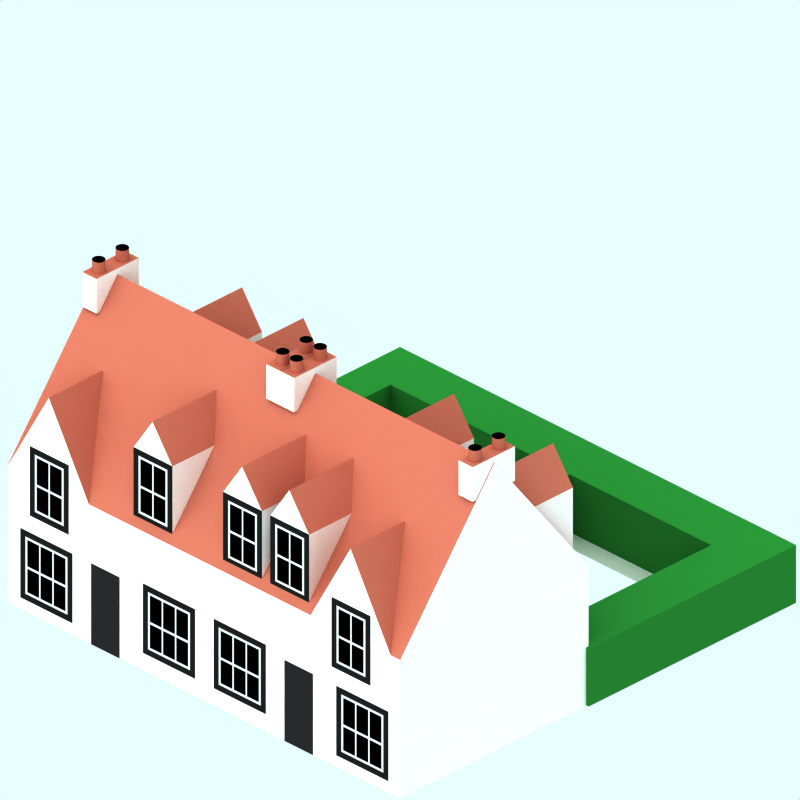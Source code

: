 # Source: 1700-row-house-2f-snow.blend  (saved by Blender 2.48.1; exported with 4.5.12 LTS)
import bpy
from mathutils import Matrix  # noqa: F401  (used for matrix-valued properties, if any)

bpy.ops.wm.read_factory_settings(use_empty=True)
scene = bpy.context.scene
scene.name = 'Scene'

# ---- collections
col_collection_1 = bpy.data.collections.new('Collection 1'); scene.collection.children.link(col_collection_1)
col_collection_2 = bpy.data.collections.new('Collection 2'); scene.collection.children.link(col_collection_2)
col_collection_2.hide_render = True
col_collection_2.hide_viewport = True
col_collection_3 = bpy.data.collections.new('Collection 3'); scene.collection.children.link(col_collection_3)
col_collection_4 = bpy.data.collections.new('Collection 4'); scene.collection.children.link(col_collection_4)
col_collection_4.hide_render = True
col_collection_4.hide_viewport = True

# ---- materials (node trees are filled in below, after node groups)
mat_brick = bpy.data.materials.new('Brick')
mat_brick.alpha_threshold = 0.0
mat_brick.preview_render_type = 'CUBE'
mat_brick.diffuse_color = (0.6122, 0.3304, 0.2679, 1.0)
mat_brick.specular_color = (0.0, 0.0, 0.0)
mat_brick.roughness = 0.5
mat_brick.line_color = (0.0, 0.0, 0.0, 1.0)
mat_interior = bpy.data.materials.new('Interior')
mat_interior.alpha_threshold = 0.0
mat_interior.preview_render_type = 'CUBE'
mat_interior.diffuse_color = (0.0001, 9.999e-05, 9.999e-05, 1.0)
mat_interior.specular_color = (1.0, 0.9999, 0.9999)
mat_interior.roughness = 0.5
mat_interior.line_color = (0.0, 0.0, 0.0, 1.0)
mat_maincolour1 = bpy.data.materials.new('MainColour1')
mat_maincolour1.alpha_threshold = 0.0
mat_maincolour1.preview_render_type = 'CUBE'
mat_maincolour1.diffuse_color = (0.85, 0.8499, 0.8499, 1.0)
mat_maincolour1.specular_color = (1.0, 0.9999, 0.9999)
mat_maincolour1.roughness = 0.5
mat_maincolour1.line_color = (0.0, 0.0, 0.0, 1.0)
mat_brick_002 = bpy.data.materials.new('Brick.002')
mat_brick_002.alpha_threshold = 0.0
mat_brick_002.preview_render_type = 'CUBE'
mat_brick_002.diffuse_color = (0.6122, 0.3304, 0.2679, 1.0)
mat_brick_002.specular_color = (0.0, 0.0, 0.0)
mat_brick_002.roughness = 0.5
mat_brick_002.line_color = (0.0, 0.0, 0.0, 1.0)
mat_hedge = bpy.data.materials.new('Hedge')
mat_hedge.alpha_threshold = 0.0
mat_hedge.preview_render_type = 'CUBE'
mat_hedge.diffuse_color = (0.1219, 0.4, 0.1497, 1.0)
mat_hedge.specular_color = (1.0, 0.9999, 0.9999)
mat_hedge.roughness = 0.5
mat_hedge.line_color = (0.0, 0.0, 0.0, 1.0)
mat_shop3 = bpy.data.materials.new('Shop3')
mat_shop3.alpha_threshold = 0.0
mat_shop3.preview_render_type = 'CUBE'
mat_shop3.diffuse_color = (0.1145, 0.1145, 0.1145, 1.0)
mat_shop3.specular_color = (1.0, 0.9999, 0.9999)
mat_shop3.roughness = 0.5
mat_shop3.line_color = (0.0, 0.0, 0.0, 1.0)
mat_windowsurround = bpy.data.materials.new('WindowSurround')
mat_windowsurround.alpha_threshold = 0.0
mat_windowsurround.preview_render_type = 'CUBE'
mat_windowsurround.diffuse_color = (0.08502, 0.08501, 0.08501, 1.0)
mat_windowsurround.specular_color = (1.0, 0.9999, 0.9999)
mat_windowsurround.roughness = 0.5
mat_windowsurround.line_color = (0.0, 0.0, 0.0, 1.0)
mat_windowframe = bpy.data.materials.new('WindowFrame')
mat_windowframe.alpha_threshold = 0.0
mat_windowframe.preview_render_type = 'CUBE'
mat_windowframe.diffuse_color = (0.6999, 0.7, 0.7, 1.0)
mat_windowframe.specular_color = (1.0, 0.9999, 0.9999)
mat_windowframe.roughness = 0.5
mat_windowframe.line_color = (0.0, 0.0, 0.0, 1.0)
mat_roofside = bpy.data.materials.new('RoofSide')
mat_roofside.alpha_threshold = 0.0
mat_roofside.preview_render_type = 'CUBE'
mat_roofside.diffuse_color = (0.6122, 0.3304, 0.2679, 1.0)
mat_roofside.specular_color = (0.0, 0.0, 0.0)
mat_roofside.roughness = 0.5
mat_roofside.line_color = (0.0, 0.0, 0.0, 1.0)
mat_roof = bpy.data.materials.new('Roof')
mat_roof.alpha_threshold = 0.0
mat_roof.preview_render_type = 'CUBE'
mat_roof.diffuse_color = (0.6122, 0.3304, 0.2679, 1.0)
mat_roof.specular_color = (0.0, 0.0, 0.0)
mat_roof.roughness = 0.5
mat_roof.line_color = (0.0, 0.0, 0.0, 1.0)
mat_pavement = bpy.data.materials.new('Pavement')
mat_pavement.alpha_threshold = 0.0
mat_pavement.preview_render_type = 'CUBE'
mat_pavement.diffuse_color = (0.8111, 0.8031, 0.8031, 1.0)
mat_pavement.specular_color = (1.0, 0.9999, 0.9999)
mat_pavement.roughness = 0.5
mat_pavement.line_color = (0.0, 0.0, 0.0, 1.0)
mat_transparent = bpy.data.materials.new('Transparent')
mat_transparent.alpha_threshold = 0.0
mat_transparent.preview_render_type = 'FLAT'
mat_transparent.roughness = 0.5

# ---- material node trees

# ---- world
world_world = bpy.data.worlds.new('World'); scene.world = world_world
world_world.color = (0.9059, 1.0, 1.0)
world_world.use_sun_shadow = False
world_world.sun_shadow_jitter_overblur = 0.0
world_world.cycles.sampling_method = 'MANUAL'
world_world.cycles.sample_map_resolution = 256

# ---- cameras
cam_camera_001 = bpy.data.cameras.new('Camera.001')
cam_camera_001.type = 'ORTHO'
cam_camera_001.passepartout_alpha = 0.2
cam_camera_001.clip_end = 100.0
cam_camera_001.lens = 35.0
cam_camera_001.ortho_scale = 12.0
cam_camera_001.display_size = 5.91
cam_camera_001.show_passepartout = False
cam_camera_001.show_safe_areas = True
cam_camera_001.dof.focus_distance = 0.0
cam_camera_001.dof.aperture_fstop = 128.0

# ---- lights
light_lamp = bpy.data.lights.new('Lamp', 'SUN')
light_lamp.transmission_factor = 0.0
light_lamp.angle = 1.571
light_lamp.energy = 0.028
light_lamp.shadow_buffer_clip_start = 0.5
light_lamp.shadow_soft_size = 1.0
light_lamp.shadow_cascade_max_distance = 1000.0
light_lamp.cycles.use_multiple_importance_sampling = False

# ---- meshes
me_cube_004 = bpy.data.meshes.new('Cube.004')
me_cube_004.from_pydata([(4.161, -2.071, 5.1), (4.146, -2.083, 5.1), (4.128, -2.092, 5.1), (4.11, -2.098, 5.1), (4.09, -2.1, 5.1), (4.07, -2.098, 5.1), (4.052, -2.092, 5.1), (4.034, -2.083, 5.1), (4.019, -2.071, 5.1), (4.007, -2.056, 5.1), (3.998, -2.038, 5.1), (3.992, -2.02, 5.1), (3.99, -2.0, 5.1), (3.992, -1.98, 5.1), (3.998, -1.962, 5.1), (4.007, -1.944, 5.1), (4.019, -1.929, 5.1), (4.034, -1.917, 5.1), (4.052, -1.908, 5.1), (4.07, -1.902, 5.1), (4.09, -1.9, 5.1), (4.11, -1.902, 5.1), (4.128, -1.908, 5.1), (4.146, -1.917, 5.1), (4.161, -1.929, 5.1), (4.173, -1.944, 5.1), (4.182, -1.962, 5.1), (4.188, -1.98, 5.1), (4.19, -2.0, 5.1), (4.188, -2.02, 5.1), (4.182, -2.038, 5.1), (4.173, -2.056, 5.1), (4.161, -2.071, 5.3), (4.146, -2.083, 5.3), (4.128, -2.092, 5.3), (4.11, -2.098, 5.3), (4.09, -2.1, 5.3), (4.07, -2.098, 5.3), (4.052, -2.092, 5.3), (4.034, -2.083, 5.3), (4.019, -2.071, 5.3), (4.007, -2.056, 5.3), (3.998, -2.038, 5.3), (3.992, -2.02, 5.3), (3.99, -2.0, 5.3), (3.992, -1.98, 5.3), (3.998, -1.962, 5.3), (4.007, -1.944, 5.3), (4.019, -1.929, 5.3), (4.034, -1.917, 5.3), (4.052, -1.908, 5.3), (4.07, -1.902, 5.3), (4.09, -1.9, 5.3), (4.11, -1.902, 5.3), (4.128, -1.908, 5.3), (4.146, -1.917, 5.3), (4.161, -1.929, 5.3), (4.173, -1.944, 5.3), (4.182, -1.962, 5.3), (4.188, -1.98, 5.3), (4.19, -2.0, 5.3), (4.188, -2.02, 5.3), (4.182, -2.038, 5.3), (4.173, -2.056, 5.3), (4.09, -2.0, 5.3), (4.09, -2.5, 5.3), (4.173, -2.556, 5.3), (4.182, -2.538, 5.3), (4.188, -2.52, 5.3), (4.19, -2.5, 5.3), (4.188, -2.48, 5.3), (4.182, -2.462, 5.3), (4.173, -2.444, 5.3), (4.161, -2.429, 5.3), (4.146, -2.417, 5.3), (4.128, -2.408, 5.3), (4.11, -2.402, 5.3), (4.09, -2.4, 5.3), (4.07, -2.402, 5.3), (4.052, -2.408, 5.3), (4.034, -2.417, 5.3), (4.019, -2.429, 5.3), (4.007, -2.444, 5.3), (3.998, -2.462, 5.3), (3.992, -2.48, 5.3), (3.99, -2.5, 5.3), (3.992, -2.52, 5.3), (3.998, -2.538, 5.3), (4.007, -2.556, 5.3), (4.019, -2.571, 5.3), (4.034, -2.583, 5.3), (4.052, -2.592, 5.3), (4.07, -2.598, 5.3), (4.09, -2.6, 5.3), (4.11, -2.598, 5.3), (4.128, -2.592, 5.3), (4.146, -2.583, 5.3), (4.161, -2.571, 5.3), (4.173, -2.556, 5.1), (4.182, -2.538, 5.1), (4.188, -2.52, 5.1), (4.19, -2.5, 5.1), (4.188, -2.48, 5.1), (4.182, -2.462, 5.1), (4.173, -2.444, 5.1), (4.161, -2.429, 5.1), (4.146, -2.417, 5.1), (4.128, -2.408, 5.1), (4.11, -2.402, 5.1), (4.09, -2.4, 5.1), (4.07, -2.402, 5.1), (4.052, -2.408, 5.1), (4.034, -2.417, 5.1), (4.019, -2.429, 5.1), (4.007, -2.444, 5.1), (3.998, -2.462, 5.1), (3.992, -2.48, 5.1), (3.99, -2.5, 5.1), (3.992, -2.52, 5.1), (3.998, -2.538, 5.1), (4.007, -2.556, 5.1), (4.019, -2.571, 5.1), (4.034, -2.583, 5.1), (4.052, -2.592, 5.1), (4.07, -2.598, 5.1), (4.09, -2.6, 5.1), (4.11, -2.598, 5.1), (4.128, -2.592, 5.1), (4.146, -2.583, 5.1), (4.161, -2.571, 5.1), (4.24, -2.7, 4.5), (3.94, -2.7, 4.5), (3.94, -1.8, 4.5), (4.24, -1.8, 4.5), (4.24, -2.7, 5.1), (3.94, -2.7, 5.1), (3.94, -1.8, 5.1), (4.24, -1.8, 5.1)], [], [(64, 33, 32), (64, 34, 33), (64, 35, 34), (64, 36, 35), (64, 37, 36), (64, 38, 37), (64, 39, 38), (64, 40, 39), (64, 41, 40), (64, 42, 41), (64, 43, 42), (64, 44, 43), (64, 45, 44), (64, 46, 45), (64, 47, 46), (64, 48, 47), (64, 49, 48), (64, 50, 49), (64, 51, 50), (64, 52, 51), (64, 53, 52), (64, 54, 53), (64, 55, 54), (64, 56, 55), (64, 57, 56), (64, 58, 57), (64, 59, 58), (64, 60, 59), (64, 61, 60), (64, 62, 61), (64, 63, 62), (64, 32, 63), (0, 32, 33, 1), (1, 33, 34, 2), (2, 34, 35, 3), (3, 35, 36, 4), (4, 36, 37, 5), (5, 37, 38, 6), (6, 38, 39, 7), (7, 39, 40, 8), (8, 40, 41, 9), (9, 41, 42, 10), (10, 42, 43, 11), (11, 43, 44, 12), (12, 44, 45, 13), (13, 45, 46, 14), (14, 46, 47, 15), (15, 47, 48, 16), (16, 48, 49, 17), (17, 49, 50, 18), (18, 50, 51, 19), (19, 51, 52, 20), (20, 52, 53, 21), (21, 53, 54, 22), (22, 54, 55, 23), (23, 55, 56, 24), (24, 56, 57, 25), (25, 57, 58, 26), (26, 58, 59, 27), (27, 59, 60, 28), (28, 60, 61, 29), (29, 61, 62, 30), (30, 62, 63, 31), (32, 0, 31, 63), (98, 66, 97, 129), (99, 67, 66, 98), (100, 68, 67, 99), (101, 69, 68, 100), (102, 70, 69, 101), (103, 71, 70, 102), (104, 72, 71, 103), (105, 73, 72, 104), (106, 74, 73, 105), (107, 75, 74, 106), (108, 76, 75, 107), (109, 77, 76, 108), (110, 78, 77, 109), (111, 79, 78, 110), (112, 80, 79, 111), (113, 81, 80, 112), (114, 82, 81, 113), (115, 83, 82, 114), (116, 84, 83, 115), (117, 85, 84, 116), (118, 86, 85, 117), (119, 87, 86, 118), (120, 88, 87, 119), (121, 89, 88, 120), (122, 90, 89, 121), (123, 91, 90, 122), (124, 92, 91, 123), (125, 93, 92, 124), (126, 94, 93, 125), (127, 95, 94, 126), (128, 96, 95, 127), (129, 97, 96, 128), (65, 97, 66), (65, 66, 67), (65, 67, 68), (65, 68, 69), (65, 69, 70), (65, 70, 71), (65, 71, 72), (65, 72, 73), (65, 73, 74), (65, 74, 75), (65, 75, 76), (65, 76, 77), (65, 77, 78), (65, 78, 79), (65, 79, 80), (65, 80, 81), (65, 81, 82), (65, 82, 83), (65, 83, 84), (65, 84, 85), (65, 85, 86), (65, 86, 87), (65, 87, 88), (65, 88, 89), (65, 89, 90), (65, 90, 91), (65, 91, 92), (65, 92, 93), (65, 93, 94), (65, 94, 95), (65, 95, 96), (65, 96, 97), (130, 131, 132, 133), (134, 137, 136, 135), (130, 134, 135, 131), (131, 135, 136, 132), (132, 136, 137, 133), (134, 130, 133, 137)])
me_cube_004.polygons.foreach_set('material_index', [1, 1, 1, 1, 1, 1, 1, 1, 1, 1, 1, 1, 1, 1, 1, 1, 1, 1, 1, 1, 1, 1, 1, 1, 1, 1, 1, 1, 1, 1, 1, 1, 0, 0, 0, 0, 0, 0, 0, 0, 0, 0, 0, 0, 0, 0, 0, 0, 0, 0, 0, 0, 0, 0, 0, 0, 0, 0, 0, 0, 0, 0, 0, 0, 0, 0, 0, 0, 0, 0, 0, 0, 0, 0, 0, 0, 0, 0, 0, 0, 0, 0, 0, 0, 0, 0, 0, 0, 0, 0, 0, 0, 0, 0, 0, 0, 1, 1, 1, 1, 1, 1, 1, 1, 1, 1, 1, 1, 1, 1, 1, 1, 1, 1, 1, 1, 1, 1, 1, 1, 1, 1, 1, 1, 1, 1, 1, 1, 0, 3, 2, 2, 2, 2])
me_cube_004.materials.append(mat_brick)
me_cube_004.materials.append(mat_interior)
me_cube_004.materials.append(mat_maincolour1)
me_cube_004.materials.append(mat_brick_002)
me_cube_004.use_remesh_preserve_volume = False
me_cube_004.use_remesh_preserve_attributes = False
me_cube_004.use_mirror_vertex_groups = False
me_cube_004.update()
me_cube_003 = bpy.data.meshes.new('Cube.003')
me_cube_003.from_pydata([(4.161, -2.071, 5.1), (4.146, -2.083, 5.1), (4.128, -2.092, 5.1), (4.11, -2.098, 5.1), (4.09, -2.1, 5.1), (4.07, -2.098, 5.1), (4.052, -2.092, 5.1), (4.034, -2.083, 5.1), (4.019, -2.071, 5.1), (4.007, -2.056, 5.1), (3.998, -2.038, 5.1), (3.992, -2.02, 5.1), (3.99, -2.0, 5.1), (3.992, -1.98, 5.1), (3.998, -1.962, 5.1), (4.007, -1.944, 5.1), (4.019, -1.929, 5.1), (4.034, -1.917, 5.1), (4.052, -1.908, 5.1), (4.07, -1.902, 5.1), (4.09, -1.9, 5.1), (4.11, -1.902, 5.1), (4.128, -1.908, 5.1), (4.146, -1.917, 5.1), (4.161, -1.929, 5.1), (4.173, -1.944, 5.1), (4.182, -1.962, 5.1), (4.188, -1.98, 5.1), (4.19, -2.0, 5.1), (4.188, -2.02, 5.1), (4.182, -2.038, 5.1), (4.173, -2.056, 5.1), (4.161, -2.071, 5.3), (4.146, -2.083, 5.3), (4.128, -2.092, 5.3), (4.11, -2.098, 5.3), (4.09, -2.1, 5.3), (4.07, -2.098, 5.3), (4.052, -2.092, 5.3), (4.034, -2.083, 5.3), (4.019, -2.071, 5.3), (4.007, -2.056, 5.3), (3.998, -2.038, 5.3), (3.992, -2.02, 5.3), (3.99, -2.0, 5.3), (3.992, -1.98, 5.3), (3.998, -1.962, 5.3), (4.007, -1.944, 5.3), (4.019, -1.929, 5.3), (4.034, -1.917, 5.3), (4.052, -1.908, 5.3), (4.07, -1.902, 5.3), (4.09, -1.9, 5.3), (4.11, -1.902, 5.3), (4.128, -1.908, 5.3), (4.146, -1.917, 5.3), (4.161, -1.929, 5.3), (4.173, -1.944, 5.3), (4.182, -1.962, 5.3), (4.188, -1.98, 5.3), (4.19, -2.0, 5.3), (4.188, -2.02, 5.3), (4.182, -2.038, 5.3), (4.173, -2.056, 5.3), (4.09, -2.0, 5.3), (4.09, -2.5, 5.3), (4.173, -2.556, 5.3), (4.182, -2.538, 5.3), (4.188, -2.52, 5.3), (4.19, -2.5, 5.3), (4.188, -2.48, 5.3), (4.182, -2.462, 5.3), (4.173, -2.444, 5.3), (4.161, -2.429, 5.3), (4.146, -2.417, 5.3), (4.128, -2.408, 5.3), (4.11, -2.402, 5.3), (4.09, -2.4, 5.3), (4.07, -2.402, 5.3), (4.052, -2.408, 5.3), (4.034, -2.417, 5.3), (4.019, -2.429, 5.3), (4.007, -2.444, 5.3), (3.998, -2.462, 5.3), (3.992, -2.48, 5.3), (3.99, -2.5, 5.3), (3.992, -2.52, 5.3), (3.998, -2.538, 5.3), (4.007, -2.556, 5.3), (4.019, -2.571, 5.3), (4.034, -2.583, 5.3), (4.052, -2.592, 5.3), (4.07, -2.598, 5.3), (4.09, -2.6, 5.3), (4.11, -2.598, 5.3), (4.128, -2.592, 5.3), (4.146, -2.583, 5.3), (4.161, -2.571, 5.3), (4.173, -2.556, 5.1), (4.182, -2.538, 5.1), (4.188, -2.52, 5.1), (4.19, -2.5, 5.1), (4.188, -2.48, 5.1), (4.182, -2.462, 5.1), (4.173, -2.444, 5.1), (4.161, -2.429, 5.1), (4.146, -2.417, 5.1), (4.128, -2.408, 5.1), (4.11, -2.402, 5.1), (4.09, -2.4, 5.1), (4.07, -2.402, 5.1), (4.052, -2.408, 5.1), (4.034, -2.417, 5.1), (4.019, -2.429, 5.1), (4.007, -2.444, 5.1), (3.998, -2.462, 5.1), (3.992, -2.48, 5.1), (3.99, -2.5, 5.1), (3.992, -2.52, 5.1), (3.998, -2.538, 5.1), (4.007, -2.556, 5.1), (4.019, -2.571, 5.1), (4.034, -2.583, 5.1), (4.052, -2.592, 5.1), (4.07, -2.598, 5.1), (4.09, -2.6, 5.1), (4.11, -2.598, 5.1), (4.128, -2.592, 5.1), (4.146, -2.583, 5.1), (4.161, -2.571, 5.1), (4.24, -2.7, 4.5), (3.94, -2.7, 4.5), (3.94, -1.8, 4.5), (4.24, -1.8, 4.5), (4.24, -2.7, 5.1), (3.94, -2.7, 5.1), (3.94, -1.8, 5.1), (4.24, -1.8, 5.1)], [], [(64, 33, 32), (64, 34, 33), (64, 35, 34), (64, 36, 35), (64, 37, 36), (64, 38, 37), (64, 39, 38), (64, 40, 39), (64, 41, 40), (64, 42, 41), (64, 43, 42), (64, 44, 43), (64, 45, 44), (64, 46, 45), (64, 47, 46), (64, 48, 47), (64, 49, 48), (64, 50, 49), (64, 51, 50), (64, 52, 51), (64, 53, 52), (64, 54, 53), (64, 55, 54), (64, 56, 55), (64, 57, 56), (64, 58, 57), (64, 59, 58), (64, 60, 59), (64, 61, 60), (64, 62, 61), (64, 63, 62), (64, 32, 63), (0, 32, 33, 1), (1, 33, 34, 2), (2, 34, 35, 3), (3, 35, 36, 4), (4, 36, 37, 5), (5, 37, 38, 6), (6, 38, 39, 7), (7, 39, 40, 8), (8, 40, 41, 9), (9, 41, 42, 10), (10, 42, 43, 11), (11, 43, 44, 12), (12, 44, 45, 13), (13, 45, 46, 14), (14, 46, 47, 15), (15, 47, 48, 16), (16, 48, 49, 17), (17, 49, 50, 18), (18, 50, 51, 19), (19, 51, 52, 20), (20, 52, 53, 21), (21, 53, 54, 22), (22, 54, 55, 23), (23, 55, 56, 24), (24, 56, 57, 25), (25, 57, 58, 26), (26, 58, 59, 27), (27, 59, 60, 28), (28, 60, 61, 29), (29, 61, 62, 30), (30, 62, 63, 31), (32, 0, 31, 63), (98, 66, 97, 129), (99, 67, 66, 98), (100, 68, 67, 99), (101, 69, 68, 100), (102, 70, 69, 101), (103, 71, 70, 102), (104, 72, 71, 103), (105, 73, 72, 104), (106, 74, 73, 105), (107, 75, 74, 106), (108, 76, 75, 107), (109, 77, 76, 108), (110, 78, 77, 109), (111, 79, 78, 110), (112, 80, 79, 111), (113, 81, 80, 112), (114, 82, 81, 113), (115, 83, 82, 114), (116, 84, 83, 115), (117, 85, 84, 116), (118, 86, 85, 117), (119, 87, 86, 118), (120, 88, 87, 119), (121, 89, 88, 120), (122, 90, 89, 121), (123, 91, 90, 122), (124, 92, 91, 123), (125, 93, 92, 124), (126, 94, 93, 125), (127, 95, 94, 126), (128, 96, 95, 127), (129, 97, 96, 128), (65, 97, 66), (65, 66, 67), (65, 67, 68), (65, 68, 69), (65, 69, 70), (65, 70, 71), (65, 71, 72), (65, 72, 73), (65, 73, 74), (65, 74, 75), (65, 75, 76), (65, 76, 77), (65, 77, 78), (65, 78, 79), (65, 79, 80), (65, 80, 81), (65, 81, 82), (65, 82, 83), (65, 83, 84), (65, 84, 85), (65, 85, 86), (65, 86, 87), (65, 87, 88), (65, 88, 89), (65, 89, 90), (65, 90, 91), (65, 91, 92), (65, 92, 93), (65, 93, 94), (65, 94, 95), (65, 95, 96), (65, 96, 97), (130, 131, 132, 133), (134, 137, 136, 135), (130, 134, 135, 131), (131, 135, 136, 132), (132, 136, 137, 133), (134, 130, 133, 137)])
me_cube_003.polygons.foreach_set('material_index', [1, 1, 1, 1, 1, 1, 1, 1, 1, 1, 1, 1, 1, 1, 1, 1, 1, 1, 1, 1, 1, 1, 1, 1, 1, 1, 1, 1, 1, 1, 1, 1, 0, 0, 0, 0, 0, 0, 0, 0, 0, 0, 0, 0, 0, 0, 0, 0, 0, 0, 0, 0, 0, 0, 0, 0, 0, 0, 0, 0, 0, 0, 0, 0, 0, 0, 0, 0, 0, 0, 0, 0, 0, 0, 0, 0, 0, 0, 0, 0, 0, 0, 0, 0, 0, 0, 0, 0, 0, 0, 0, 0, 0, 0, 0, 0, 1, 1, 1, 1, 1, 1, 1, 1, 1, 1, 1, 1, 1, 1, 1, 1, 1, 1, 1, 1, 1, 1, 1, 1, 1, 1, 1, 1, 1, 1, 1, 1, 0, 3, 2, 2, 2, 2])
me_cube_003.materials.append(mat_brick)
me_cube_003.materials.append(mat_interior)
me_cube_003.materials.append(mat_maincolour1)
me_cube_003.materials.append(mat_brick_002)
me_cube_003.use_remesh_preserve_volume = False
me_cube_003.use_remesh_preserve_attributes = False
me_cube_003.use_mirror_vertex_groups = False
me_cube_003.update()
me_cube_002 = bpy.data.meshes.new('Cube.002')
me_cube_002.from_pydata([(4.161, -2.071, 5.1), (4.146, -2.083, 5.1), (4.128, -2.092, 5.1), (4.11, -2.098, 5.1), (4.09, -2.1, 5.1), (4.07, -2.098, 5.1), (4.052, -2.092, 5.1), (4.034, -2.083, 5.1), (4.019, -2.071, 5.1), (4.007, -2.056, 5.1), (3.998, -2.038, 5.1), (3.992, -2.02, 5.1), (3.99, -2.0, 5.1), (3.992, -1.98, 5.1), (3.998, -1.962, 5.1), (4.007, -1.944, 5.1), (4.019, -1.929, 5.1), (4.034, -1.917, 5.1), (4.052, -1.908, 5.1), (4.07, -1.902, 5.1), (4.09, -1.9, 5.1), (4.11, -1.902, 5.1), (4.128, -1.908, 5.1), (4.146, -1.917, 5.1), (4.161, -1.929, 5.1), (4.173, -1.944, 5.1), (4.182, -1.962, 5.1), (4.188, -1.98, 5.1), (4.19, -2.0, 5.1), (4.188, -2.02, 5.1), (4.182, -2.038, 5.1), (4.173, -2.056, 5.1), (4.161, -2.071, 5.3), (4.146, -2.083, 5.3), (4.128, -2.092, 5.3), (4.11, -2.098, 5.3), (4.09, -2.1, 5.3), (4.07, -2.098, 5.3), (4.052, -2.092, 5.3), (4.034, -2.083, 5.3), (4.019, -2.071, 5.3), (4.007, -2.056, 5.3), (3.998, -2.038, 5.3), (3.992, -2.02, 5.3), (3.99, -2.0, 5.3), (3.992, -1.98, 5.3), (3.998, -1.962, 5.3), (4.007, -1.944, 5.3), (4.019, -1.929, 5.3), (4.034, -1.917, 5.3), (4.052, -1.908, 5.3), (4.07, -1.902, 5.3), (4.09, -1.9, 5.3), (4.11, -1.902, 5.3), (4.128, -1.908, 5.3), (4.146, -1.917, 5.3), (4.161, -1.929, 5.3), (4.173, -1.944, 5.3), (4.182, -1.962, 5.3), (4.188, -1.98, 5.3), (4.19, -2.0, 5.3), (4.188, -2.02, 5.3), (4.182, -2.038, 5.3), (4.173, -2.056, 5.3), (4.09, -2.0, 5.3), (4.09, -2.5, 5.3), (4.173, -2.556, 5.3), (4.182, -2.538, 5.3), (4.188, -2.52, 5.3), (4.19, -2.5, 5.3), (4.188, -2.48, 5.3), (4.182, -2.462, 5.3), (4.173, -2.444, 5.3), (4.161, -2.429, 5.3), (4.146, -2.417, 5.3), (4.128, -2.408, 5.3), (4.11, -2.402, 5.3), (4.09, -2.4, 5.3), (4.07, -2.402, 5.3), (4.052, -2.408, 5.3), (4.034, -2.417, 5.3), (4.019, -2.429, 5.3), (4.007, -2.444, 5.3), (3.998, -2.462, 5.3), (3.992, -2.48, 5.3), (3.99, -2.5, 5.3), (3.992, -2.52, 5.3), (3.998, -2.538, 5.3), (4.007, -2.556, 5.3), (4.019, -2.571, 5.3), (4.034, -2.583, 5.3), (4.052, -2.592, 5.3), (4.07, -2.598, 5.3), (4.09, -2.6, 5.3), (4.11, -2.598, 5.3), (4.128, -2.592, 5.3), (4.146, -2.583, 5.3), (4.161, -2.571, 5.3), (4.173, -2.556, 5.1), (4.182, -2.538, 5.1), (4.188, -2.52, 5.1), (4.19, -2.5, 5.1), (4.188, -2.48, 5.1), (4.182, -2.462, 5.1), (4.173, -2.444, 5.1), (4.161, -2.429, 5.1), (4.146, -2.417, 5.1), (4.128, -2.408, 5.1), (4.11, -2.402, 5.1), (4.09, -2.4, 5.1), (4.07, -2.402, 5.1), (4.052, -2.408, 5.1), (4.034, -2.417, 5.1), (4.019, -2.429, 5.1), (4.007, -2.444, 5.1), (3.998, -2.462, 5.1), (3.992, -2.48, 5.1), (3.99, -2.5, 5.1), (3.992, -2.52, 5.1), (3.998, -2.538, 5.1), (4.007, -2.556, 5.1), (4.019, -2.571, 5.1), (4.034, -2.583, 5.1), (4.052, -2.592, 5.1), (4.07, -2.598, 5.1), (4.09, -2.6, 5.1), (4.11, -2.598, 5.1), (4.128, -2.592, 5.1), (4.146, -2.583, 5.1), (4.161, -2.571, 5.1), (4.24, -2.7, 4.5), (3.94, -2.7, 4.5), (3.94, -1.8, 4.5), (4.24, -1.8, 4.5), (4.24, -2.7, 5.1), (3.94, -2.7, 5.1), (3.94, -1.8, 5.1), (4.24, -1.8, 5.1)], [], [(64, 33, 32), (64, 34, 33), (64, 35, 34), (64, 36, 35), (64, 37, 36), (64, 38, 37), (64, 39, 38), (64, 40, 39), (64, 41, 40), (64, 42, 41), (64, 43, 42), (64, 44, 43), (64, 45, 44), (64, 46, 45), (64, 47, 46), (64, 48, 47), (64, 49, 48), (64, 50, 49), (64, 51, 50), (64, 52, 51), (64, 53, 52), (64, 54, 53), (64, 55, 54), (64, 56, 55), (64, 57, 56), (64, 58, 57), (64, 59, 58), (64, 60, 59), (64, 61, 60), (64, 62, 61), (64, 63, 62), (64, 32, 63), (0, 32, 33, 1), (1, 33, 34, 2), (2, 34, 35, 3), (3, 35, 36, 4), (4, 36, 37, 5), (5, 37, 38, 6), (6, 38, 39, 7), (7, 39, 40, 8), (8, 40, 41, 9), (9, 41, 42, 10), (10, 42, 43, 11), (11, 43, 44, 12), (12, 44, 45, 13), (13, 45, 46, 14), (14, 46, 47, 15), (15, 47, 48, 16), (16, 48, 49, 17), (17, 49, 50, 18), (18, 50, 51, 19), (19, 51, 52, 20), (20, 52, 53, 21), (21, 53, 54, 22), (22, 54, 55, 23), (23, 55, 56, 24), (24, 56, 57, 25), (25, 57, 58, 26), (26, 58, 59, 27), (27, 59, 60, 28), (28, 60, 61, 29), (29, 61, 62, 30), (30, 62, 63, 31), (32, 0, 31, 63), (98, 66, 97, 129), (99, 67, 66, 98), (100, 68, 67, 99), (101, 69, 68, 100), (102, 70, 69, 101), (103, 71, 70, 102), (104, 72, 71, 103), (105, 73, 72, 104), (106, 74, 73, 105), (107, 75, 74, 106), (108, 76, 75, 107), (109, 77, 76, 108), (110, 78, 77, 109), (111, 79, 78, 110), (112, 80, 79, 111), (113, 81, 80, 112), (114, 82, 81, 113), (115, 83, 82, 114), (116, 84, 83, 115), (117, 85, 84, 116), (118, 86, 85, 117), (119, 87, 86, 118), (120, 88, 87, 119), (121, 89, 88, 120), (122, 90, 89, 121), (123, 91, 90, 122), (124, 92, 91, 123), (125, 93, 92, 124), (126, 94, 93, 125), (127, 95, 94, 126), (128, 96, 95, 127), (129, 97, 96, 128), (65, 97, 66), (65, 66, 67), (65, 67, 68), (65, 68, 69), (65, 69, 70), (65, 70, 71), (65, 71, 72), (65, 72, 73), (65, 73, 74), (65, 74, 75), (65, 75, 76), (65, 76, 77), (65, 77, 78), (65, 78, 79), (65, 79, 80), (65, 80, 81), (65, 81, 82), (65, 82, 83), (65, 83, 84), (65, 84, 85), (65, 85, 86), (65, 86, 87), (65, 87, 88), (65, 88, 89), (65, 89, 90), (65, 90, 91), (65, 91, 92), (65, 92, 93), (65, 93, 94), (65, 94, 95), (65, 95, 96), (65, 96, 97), (130, 131, 132, 133), (134, 137, 136, 135), (130, 134, 135, 131), (131, 135, 136, 132), (132, 136, 137, 133), (134, 130, 133, 137)])
me_cube_002.polygons.foreach_set('material_index', [1, 1, 1, 1, 1, 1, 1, 1, 1, 1, 1, 1, 1, 1, 1, 1, 1, 1, 1, 1, 1, 1, 1, 1, 1, 1, 1, 1, 1, 1, 1, 1, 0, 0, 0, 0, 0, 0, 0, 0, 0, 0, 0, 0, 0, 0, 0, 0, 0, 0, 0, 0, 0, 0, 0, 0, 0, 0, 0, 0, 0, 0, 0, 0, 0, 0, 0, 0, 0, 0, 0, 0, 0, 0, 0, 0, 0, 0, 0, 0, 0, 0, 0, 0, 0, 0, 0, 0, 0, 0, 0, 0, 0, 0, 0, 0, 1, 1, 1, 1, 1, 1, 1, 1, 1, 1, 1, 1, 1, 1, 1, 1, 1, 1, 1, 1, 1, 1, 1, 1, 1, 1, 1, 1, 1, 1, 1, 1, 0, 3, 2, 2, 2, 2])
me_cube_002.materials.append(mat_brick)
me_cube_002.materials.append(mat_interior)
me_cube_002.materials.append(mat_maincolour1)
me_cube_002.materials.append(mat_brick_002)
me_cube_002.use_remesh_preserve_volume = False
me_cube_002.use_remesh_preserve_attributes = False
me_cube_002.use_mirror_vertex_groups = False
me_cube_002.update()
me_cube_016 = bpy.data.meshes.new('Cube.016')
me_cube_016.from_pydata([(0.4, 3.2, 0.0), (0.4, -0.3, 0.0), (-0.4, -0.3, 0.0), (-0.4, 3.2, 0.0), (0.4, 3.2, 1.0), (0.4, -0.3, 1.0), (-0.4, -0.3, 1.0), (-0.4, 3.2, 1.0), (-0.4, 4.1, 1.0), (0.4, 4.1, 1.0), (-0.4, 4.1, 1.788e-07), (0.4, 4.1, 1.788e-07), (-3.4, 4.1, -2.384e-07), (-3.4, 4.1, 1.0), (-3.4, 3.2, 1.0), (-3.4, 3.2, -4.768e-07), (-4.1, 3.2, -5.96e-07), (-4.1, 3.2, 1.0), (-4.1, 4.1, 1.0), (-4.1, 4.1, -3.576e-07), (-4.1, -0.3, 1.0), (-4.1, -0.3, -1.431e-06), (-3.4, -0.3, -1.311e-06), (-3.4, -0.3, 1.0), (3.4, 4.1, -5.96e-07), (3.4, 4.1, 1.0), (3.4, 3.2, 1.0), (3.4, 3.2, -7.153e-07), (4.3, 3.2, -9.537e-07), (4.3, 3.2, 1.0), (4.3, 4.1, 1.0), (4.3, 4.1, -8.345e-07), (4.3, -0.3, 1.0), (4.3, -0.3, -1.907e-06), (3.4, -0.3, -1.669e-06), (3.4, -0.3, 1.0)], [], [(0, 1, 2, 3), (4, 7, 6, 5), (0, 4, 5, 1), (1, 5, 6, 2), (2, 6, 7, 3), (7, 4, 9, 8), (0, 3, 10, 11), (10, 8, 9, 11), (10, 3, 15, 12), (8, 10, 12, 13), (7, 8, 13, 14), (3, 7, 14, 15), (14, 13, 18, 17), (13, 12, 19, 18), (12, 15, 16, 19), (16, 17, 18, 19), (16, 15, 22, 21), (17, 16, 21, 20), (14, 17, 20, 23), (15, 14, 23, 22), (22, 23, 20, 21), (9, 4, 26, 25), (11, 9, 25, 24), (0, 11, 24, 27), (4, 0, 27, 26), (27, 24, 31, 28), (24, 25, 30, 31), (25, 26, 29, 30), (29, 28, 31, 30), (29, 26, 35, 32), (28, 29, 32, 33), (27, 28, 33, 34), (26, 27, 34, 35), (35, 34, 33, 32)])
me_cube_016.materials.append(mat_hedge)
me_cube_016.use_remesh_preserve_volume = False
me_cube_016.use_remesh_preserve_attributes = False
me_cube_016.use_mirror_vertex_groups = False
me_cube_016.update()
me_plane_226 = bpy.data.meshes.new('Plane.226')
me_plane_226.from_pydata([(1.85, 0.85, -0.2489), (1.85, 0.05, -0.2489), (1.35, 0.05, -0.2489), (1.35, 0.85, -0.2489), (1.85, 0.9, -0.2489), (1.35, 0.9, -0.2489), (1.35, 1.35, -0.2489), (1.85, 1.35, -0.2489), (1.9, 1.4, -0.2489), (1.3, 1.4, -0.2489), (1.9, -1.409e-06, -0.2489), (1.3, -1.171e-06, -0.2489)], [], [(0, 3, 2, 1), (3, 0, 4, 5), (5, 4, 7, 6), (6, 7, 8, 9), (1, 2, 11, 10), (10, 8, 7), (10, 7, 4), (4, 0, 10), (10, 0, 1), (6, 9, 11), (5, 6, 11), (3, 5, 11), (2, 3, 11)])
me_plane_226.polygons.foreach_set('material_index', [1, 1, 1, 1, 1, 1, 1, 1, 1, 1, 1, 1, 1])
me_plane_226.materials.append(mat_interior)
me_plane_226.materials.append(mat_shop3)
me_plane_226.use_remesh_preserve_volume = False
me_plane_226.use_remesh_preserve_attributes = False
me_plane_226.use_mirror_vertex_groups = False
me_plane_226.update()
me_plane_225 = bpy.data.meshes.new('Plane.225')
me_plane_225.from_pydata([(-2.35, 0.85, -0.2489), (-2.35, 0.05, -0.2489), (-2.85, 0.05, -0.2489), (-2.85, 0.85, -0.2489), (-2.35, 0.9, -0.2489), (-2.85, 0.9, -0.2489), (-2.85, 1.35, -0.2489), (-2.35, 1.35, -0.2489), (-2.3, 1.4, -0.2489), (-2.9, 1.4, -0.2489), (-2.3, -1.409e-06, -0.2489), (-2.9, -1.171e-06, -0.2489)], [], [(0, 3, 2, 1), (3, 0, 4, 5), (5, 4, 7, 6), (6, 7, 8, 9), (1, 2, 11, 10), (10, 8, 7), (10, 7, 4), (4, 0, 10), (10, 0, 1), (6, 9, 11), (5, 6, 11), (3, 5, 11), (2, 3, 11)])
me_plane_225.polygons.foreach_set('material_index', [1, 1, 1, 1, 1, 1, 1, 1, 1, 1, 1, 1, 1])
me_plane_225.materials.append(mat_interior)
me_plane_225.materials.append(mat_shop3)
me_plane_225.use_remesh_preserve_volume = False
me_plane_225.use_remesh_preserve_attributes = False
me_plane_225.use_mirror_vertex_groups = False
me_plane_225.update()
me_plane_224 = bpy.data.meshes.new('Plane.224')
me_plane_224.from_pydata([(-3.1, 1.5, -0.2489), (-3.92, 1.5, -0.2489), (-3.2, 1.4, -0.2489), (-3.82, 1.4, -0.2489), (-3.92, 0.3, -0.2489), (-3.82, 0.4, -0.2489), (-3.1, 0.3, -0.2489), (-3.2, 0.4, -0.2489)], [], [(0, 1, 3, 2), (3, 1, 4, 5), (0, 2, 7, 6), (4, 6, 7, 5)])
me_plane_224.polygons.foreach_set('use_smooth', [True] * 4)
me_plane_224.materials.append(mat_windowsurround)
me_plane_224.use_remesh_preserve_volume = False
me_plane_224.use_remesh_preserve_attributes = False
me_plane_224.use_mirror_vertex_groups = False
me_plane_224.update()
me_plane_223 = bpy.data.meshes.new('Plane.223')
me_plane_223.from_pydata([(-3.25, 0.85, -0.2489), (-3.25, 0.45, -0.2489), (-3.77, 0.45, -0.2489), (-3.77, 0.85, -0.2489), (-3.25, 0.9, -0.2489), (-3.77, 0.9, -0.2489), (-3.77, 1.35, -0.2489), (-3.25, 1.35, -0.2489), (-3.2, 1.4, -0.2489), (-3.82, 1.4, -0.2489), (-3.2, 0.4, -0.2489), (-3.82, 0.4, -0.2489), (-3.49, 0.45, -0.2489), (-3.53, 0.45, -0.2489), (-3.49, 0.85, -0.2489), (-3.53, 0.85, -0.2489), (-3.49, 0.9, -0.2489), (-3.53, 0.9, -0.2489), (-3.53, 1.35, -0.2489), (-3.49, 1.35, -0.2489)], [], [(10, 8, 7), (10, 7, 4), (4, 0, 10), (10, 0, 1), (6, 9, 11), (5, 6, 11), (3, 5, 11), (2, 3, 11), (0, 14, 12, 1), (14, 15, 13, 12), (15, 3, 2, 13), (3, 15, 17, 5), (15, 14, 16, 17), (14, 0, 4, 16), (5, 17, 18, 6), (17, 16, 19, 18), (16, 4, 7, 19), (18, 8, 9), (6, 18, 9), (19, 7, 8), (18, 19, 8), (13, 11, 10), (1, 12, 10), (13, 2, 11), (12, 13, 10)])
me_plane_223.polygons.foreach_set('material_index', [1, 1, 1, 1, 1, 1, 1, 1, 0, 1, 0, 1, 1, 1, 0, 1, 0, 1, 1, 1, 1, 1, 1, 1, 1])
me_plane_223.materials.append(mat_interior)
me_plane_223.materials.append(mat_windowframe)
me_plane_223.use_remesh_preserve_volume = False
me_plane_223.use_remesh_preserve_attributes = False
me_plane_223.use_mirror_vertex_groups = False
me_plane_223.update()
me_plane_222 = bpy.data.meshes.new('Plane.222')
me_plane_222.from_pydata([(-1.45, 0.85, -0.2489), (-1.45, 0.45, -0.2489), (-1.97, 0.45, -0.2489), (-1.97, 0.85, -0.2489), (-1.45, 0.9, -0.2489), (-1.97, 0.9, -0.2489), (-1.97, 1.35, -0.2489), (-1.45, 1.35, -0.2489), (-1.4, 1.4, -0.2489), (-2.02, 1.4, -0.2489), (-1.4, 0.4, -0.2489), (-2.02, 0.4, -0.2489), (-1.69, 0.45, -0.2489), (-1.73, 0.45, -0.2489), (-1.69, 0.85, -0.2489), (-1.73, 0.85, -0.2489), (-1.69, 0.9, -0.2489), (-1.73, 0.9, -0.2489), (-1.73, 1.35, -0.2489), (-1.69, 1.35, -0.2489)], [], [(10, 8, 7), (10, 7, 4), (4, 0, 10), (10, 0, 1), (6, 9, 11), (5, 6, 11), (3, 5, 11), (2, 3, 11), (0, 14, 12, 1), (14, 15, 13, 12), (15, 3, 2, 13), (3, 15, 17, 5), (15, 14, 16, 17), (14, 0, 4, 16), (5, 17, 18, 6), (17, 16, 19, 18), (16, 4, 7, 19), (18, 8, 9), (6, 18, 9), (19, 7, 8), (18, 19, 8), (13, 11, 10), (1, 12, 10), (13, 2, 11), (12, 13, 10)])
me_plane_222.polygons.foreach_set('material_index', [1, 1, 1, 1, 1, 1, 1, 1, 0, 1, 0, 1, 1, 1, 0, 1, 0, 1, 1, 1, 1, 1, 1, 1, 1])
me_plane_222.materials.append(mat_interior)
me_plane_222.materials.append(mat_windowframe)
me_plane_222.use_remesh_preserve_volume = False
me_plane_222.use_remesh_preserve_attributes = False
me_plane_222.use_mirror_vertex_groups = False
me_plane_222.update()
me_plane_221 = bpy.data.meshes.new('Plane.221')
me_plane_221.from_pydata([(-1.3, 1.5, -0.2489), (-2.12, 1.5, -0.2489), (-1.4, 1.4, -0.2489), (-2.02, 1.4, -0.2489), (-2.12, 0.3, -0.2489), (-2.02, 0.4, -0.2489), (-1.3, 0.3, -0.2489), (-1.4, 0.4, -0.2489)], [], [(0, 1, 3, 2), (3, 1, 4, 5), (0, 2, 7, 6), (4, 6, 7, 5)])
me_plane_221.polygons.foreach_set('use_smooth', [True] * 4)
me_plane_221.materials.append(mat_windowsurround)
me_plane_221.use_remesh_preserve_volume = False
me_plane_221.use_remesh_preserve_attributes = False
me_plane_221.use_mirror_vertex_groups = False
me_plane_221.update()
me_plane_220 = bpy.data.meshes.new('Plane.220')
me_plane_220.from_pydata([(-0.4, 1.5, -0.2489), (-1.22, 1.5, -0.2489), (-0.5, 1.4, -0.2489), (-1.12, 1.4, -0.2489), (-1.22, 0.3, -0.2489), (-1.12, 0.4, -0.2489), (-0.4, 0.3, -0.2489), (-0.5, 0.4, -0.2489)], [], [(0, 1, 3, 2), (3, 1, 4, 5), (0, 2, 7, 6), (4, 6, 7, 5)])
me_plane_220.polygons.foreach_set('use_smooth', [True] * 4)
me_plane_220.materials.append(mat_windowsurround)
me_plane_220.use_remesh_preserve_volume = False
me_plane_220.use_remesh_preserve_attributes = False
me_plane_220.use_mirror_vertex_groups = False
me_plane_220.update()
me_plane_219 = bpy.data.meshes.new('Plane.219')
me_plane_219.from_pydata([(-0.55, 0.85, -0.2489), (-0.55, 0.45, -0.2489), (-1.07, 0.45, -0.2489), (-1.07, 0.85, -0.2489), (-0.55, 0.9, -0.2489), (-1.07, 0.9, -0.2489), (-1.07, 1.35, -0.2489), (-0.55, 1.35, -0.2489), (-0.5, 1.4, -0.2489), (-1.12, 1.4, -0.2489), (-0.5, 0.4, -0.2489), (-1.12, 0.4, -0.2489), (-0.79, 0.45, -0.2489), (-0.83, 0.45, -0.2489), (-0.79, 0.85, -0.2489), (-0.83, 0.85, -0.2489), (-0.79, 0.9, -0.2489), (-0.83, 0.9, -0.2489), (-0.83, 1.35, -0.2489), (-0.79, 1.35, -0.2489)], [], [(10, 8, 7), (10, 7, 4), (4, 0, 10), (10, 0, 1), (6, 9, 11), (5, 6, 11), (3, 5, 11), (2, 3, 11), (0, 14, 12, 1), (14, 15, 13, 12), (15, 3, 2, 13), (3, 15, 17, 5), (15, 14, 16, 17), (14, 0, 4, 16), (5, 17, 18, 6), (17, 16, 19, 18), (16, 4, 7, 19), (18, 8, 9), (6, 18, 9), (19, 7, 8), (18, 19, 8), (13, 11, 10), (1, 12, 10), (13, 2, 11), (12, 13, 10)])
me_plane_219.polygons.foreach_set('material_index', [1, 1, 1, 1, 1, 1, 1, 1, 0, 1, 0, 1, 1, 1, 0, 1, 0, 1, 1, 1, 1, 1, 1, 1, 1])
me_plane_219.materials.append(mat_interior)
me_plane_219.materials.append(mat_windowframe)
me_plane_219.use_remesh_preserve_volume = False
me_plane_219.use_remesh_preserve_attributes = False
me_plane_219.use_mirror_vertex_groups = False
me_plane_219.update()
me_plane_218 = bpy.data.meshes.new('Plane.218')
me_plane_218.from_pydata([(1.05, 0.85, -0.2489), (1.05, 0.45, -0.2489), (0.53, 0.45, -0.2489), (0.53, 0.85, -0.2489), (1.05, 0.9, -0.2489), (0.53, 0.9, -0.2489), (0.53, 1.35, -0.2489), (1.05, 1.35, -0.2489), (1.1, 1.4, -0.2489), (0.48, 1.4, -0.2489), (1.1, 0.4, -0.2489), (0.48, 0.4, -0.2489), (0.81, 0.45, -0.2489), (0.77, 0.45, -0.2489), (0.81, 0.85, -0.2489), (0.77, 0.85, -0.2489), (0.81, 0.9, -0.2489), (0.77, 0.9, -0.2489), (0.77, 1.35, -0.2489), (0.81, 1.35, -0.2489)], [], [(10, 8, 7), (10, 7, 4), (4, 0, 10), (10, 0, 1), (6, 9, 11), (5, 6, 11), (3, 5, 11), (2, 3, 11), (0, 14, 12, 1), (14, 15, 13, 12), (15, 3, 2, 13), (3, 15, 17, 5), (15, 14, 16, 17), (14, 0, 4, 16), (5, 17, 18, 6), (17, 16, 19, 18), (16, 4, 7, 19), (18, 8, 9), (6, 18, 9), (19, 7, 8), (18, 19, 8), (13, 11, 10), (1, 12, 10), (13, 2, 11), (12, 13, 10)])
me_plane_218.polygons.foreach_set('material_index', [1, 1, 1, 1, 1, 1, 1, 1, 0, 1, 0, 1, 1, 1, 0, 1, 0, 1, 1, 1, 1, 1, 1, 1, 1])
me_plane_218.materials.append(mat_interior)
me_plane_218.materials.append(mat_windowframe)
me_plane_218.use_remesh_preserve_volume = False
me_plane_218.use_remesh_preserve_attributes = False
me_plane_218.use_mirror_vertex_groups = False
me_plane_218.update()
me_plane_217 = bpy.data.meshes.new('Plane.217')
me_plane_217.from_pydata([(1.2, 1.5, -0.2489), (0.38, 1.5, -0.2489), (1.1, 1.4, -0.2489), (0.48, 1.4, -0.2489), (0.38, 0.3, -0.2489), (0.48, 0.4, -0.2489), (1.2, 0.3, -0.2489), (1.1, 0.4, -0.2489)], [], [(0, 1, 3, 2), (3, 1, 4, 5), (0, 2, 7, 6), (4, 6, 7, 5)])
me_plane_217.polygons.foreach_set('use_smooth', [True] * 4)
me_plane_217.materials.append(mat_windowsurround)
me_plane_217.use_remesh_preserve_volume = False
me_plane_217.use_remesh_preserve_attributes = False
me_plane_217.use_mirror_vertex_groups = False
me_plane_217.update()
me_plane_216 = bpy.data.meshes.new('Plane.216')
me_plane_216.from_pydata([(2.8, 1.5, -0.2489), (1.98, 1.5, -0.2489), (2.7, 1.4, -0.2489), (2.08, 1.4, -0.2489), (1.98, 0.3, -0.2489), (2.08, 0.4, -0.2489), (2.8, 0.3, -0.2489), (2.7, 0.4, -0.2489)], [], [(0, 1, 3, 2), (3, 1, 4, 5), (0, 2, 7, 6), (4, 6, 7, 5)])
me_plane_216.polygons.foreach_set('use_smooth', [True] * 4)
me_plane_216.materials.append(mat_windowsurround)
me_plane_216.use_remesh_preserve_volume = False
me_plane_216.use_remesh_preserve_attributes = False
me_plane_216.use_mirror_vertex_groups = False
me_plane_216.update()
me_plane_215 = bpy.data.meshes.new('Plane.215')
me_plane_215.from_pydata([(2.65, 0.85, -0.2489), (2.65, 0.45, -0.2489), (2.13, 0.45, -0.2489), (2.13, 0.85, -0.2489), (2.65, 0.9, -0.2489), (2.13, 0.9, -0.2489), (2.13, 1.35, -0.2489), (2.65, 1.35, -0.2489), (2.7, 1.4, -0.2489), (2.08, 1.4, -0.2489), (2.7, 0.4, -0.2489), (2.08, 0.4, -0.2489), (2.41, 0.45, -0.2489), (2.37, 0.45, -0.2489), (2.41, 0.85, -0.2489), (2.37, 0.85, -0.2489), (2.41, 0.9, -0.2489), (2.37, 0.9, -0.2489), (2.37, 1.35, -0.2489), (2.41, 1.35, -0.2489)], [], [(10, 8, 7), (10, 7, 4), (4, 0, 10), (10, 0, 1), (6, 9, 11), (5, 6, 11), (3, 5, 11), (2, 3, 11), (0, 14, 12, 1), (14, 15, 13, 12), (15, 3, 2, 13), (3, 15, 17, 5), (15, 14, 16, 17), (14, 0, 4, 16), (5, 17, 18, 6), (17, 16, 19, 18), (16, 4, 7, 19), (18, 8, 9), (6, 18, 9), (19, 7, 8), (18, 19, 8), (13, 11, 10), (1, 12, 10), (13, 2, 11), (12, 13, 10)])
me_plane_215.polygons.foreach_set('material_index', [1, 1, 1, 1, 1, 1, 1, 1, 0, 1, 0, 1, 1, 1, 0, 1, 0, 1, 1, 1, 1, 1, 1, 1, 1])
me_plane_215.materials.append(mat_interior)
me_plane_215.materials.append(mat_windowframe)
me_plane_215.use_remesh_preserve_volume = False
me_plane_215.use_remesh_preserve_attributes = False
me_plane_215.use_mirror_vertex_groups = False
me_plane_215.update()
me_plane_214 = bpy.data.meshes.new('Plane.214')
me_plane_214.from_pydata([(3.65, 0.85, -0.2489), (3.65, 0.45, -0.2489), (3.13, 0.45, -0.2489), (3.13, 0.85, -0.2489), (3.65, 0.9, -0.2489), (3.13, 0.9, -0.2489), (3.13, 1.35, -0.2489), (3.65, 1.35, -0.2489), (3.7, 1.4, -0.2489), (3.08, 1.4, -0.2489), (3.7, 0.4, -0.2489), (3.08, 0.4, -0.2489), (3.41, 0.45, -0.2489), (3.37, 0.45, -0.2489), (3.41, 0.85, -0.2489), (3.37, 0.85, -0.2489), (3.41, 0.9, -0.2489), (3.37, 0.9, -0.2489), (3.37, 1.35, -0.2489), (3.41, 1.35, -0.2489)], [], [(10, 8, 7), (10, 7, 4), (4, 0, 10), (10, 0, 1), (6, 9, 11), (5, 6, 11), (3, 5, 11), (2, 3, 11), (0, 14, 12, 1), (14, 15, 13, 12), (15, 3, 2, 13), (3, 15, 17, 5), (15, 14, 16, 17), (14, 0, 4, 16), (5, 17, 18, 6), (17, 16, 19, 18), (16, 4, 7, 19), (18, 8, 9), (6, 18, 9), (19, 7, 8), (18, 19, 8), (13, 11, 10), (1, 12, 10), (13, 2, 11), (12, 13, 10)])
me_plane_214.polygons.foreach_set('material_index', [1, 1, 1, 1, 1, 1, 1, 1, 0, 1, 0, 1, 1, 1, 0, 1, 0, 1, 1, 1, 1, 1, 1, 1, 1])
me_plane_214.materials.append(mat_interior)
me_plane_214.materials.append(mat_windowframe)
me_plane_214.use_remesh_preserve_volume = False
me_plane_214.use_remesh_preserve_attributes = False
me_plane_214.use_mirror_vertex_groups = False
me_plane_214.update()
me_plane_213 = bpy.data.meshes.new('Plane.213')
me_plane_213.from_pydata([(3.8, 1.5, -0.2489), (2.98, 1.5, -0.2489), (3.7, 1.4, -0.2489), (3.08, 1.4, -0.2489), (2.98, 0.3, -0.2489), (3.08, 0.4, -0.2489), (3.8, 0.3, -0.2489), (3.7, 0.4, -0.2489)], [], [(0, 1, 3, 2), (3, 1, 4, 5), (0, 2, 7, 6), (4, 6, 7, 5)])
me_plane_213.polygons.foreach_set('use_smooth', [True] * 4)
me_plane_213.materials.append(mat_windowsurround)
me_plane_213.use_remesh_preserve_volume = False
me_plane_213.use_remesh_preserve_attributes = False
me_plane_213.use_mirror_vertex_groups = False
me_plane_213.update()
me_plane_212 = bpy.data.meshes.new('Plane.212')
me_plane_212.from_pydata([(1.92, 1.75, 3.7), (1.92, 0.35, 3.7), (1.5, 0.35, 4.3), (1.5, 1.75, 4.3), (1.1, 0.35, 3.7), (1.1, 1.75, 3.7), (1.92, 1.75, 2.5), (1.92, 0.35, 2.5), (1.1, 0.35, 2.5), (1.1, 1.75, 2.5), (1.1, 0.3489, 3.7), (1.92, 0.3489, 3.7), (1.2, 0.3489, 3.6), (1.82, 0.3489, 3.6), (1.92, 0.3489, 2.5), (1.82, 0.3489, 2.6), (1.1, 0.3489, 2.5), (1.2, 0.3489, 2.6), (1.25, 0.3489, 3.05), (1.25, 0.3489, 2.65), (1.77, 0.3489, 2.65), (1.77, 0.3489, 3.05), (1.25, 0.3489, 3.1), (1.77, 0.3489, 3.1), (1.77, 0.3489, 3.55), (1.25, 0.3489, 3.55), (1.2, 0.3489, 3.6), (1.82, 0.3489, 3.6), (1.2, 0.3489, 2.6), (1.82, 0.3489, 2.6), (1.49, 0.3489, 2.65), (1.53, 0.3489, 2.65), (1.49, 0.3489, 3.05), (1.53, 0.3489, 3.05), (1.49, 0.3489, 3.1), (1.53, 0.3489, 3.1), (1.53, 0.3489, 3.55), (1.49, 0.3489, 3.55)], [], [(0, 3, 2, 1), (2, 3, 5, 4), (1, 2, 4), (0, 1, 7, 6), (4, 5, 9, 8), (1, 4, 8, 7), (10, 11, 13, 12), (13, 11, 14, 15), (10, 12, 17, 16), (14, 16, 17, 15), (28, 26, 25), (28, 25, 22), (22, 18, 28), (28, 18, 19), (24, 27, 29), (23, 24, 29), (21, 23, 29), (20, 21, 29), (18, 32, 30, 19), (32, 33, 31, 30), (33, 21, 20, 31), (21, 33, 35, 23), (33, 32, 34, 35), (32, 18, 22, 34), (23, 35, 36, 24), (35, 34, 37, 36), (34, 22, 25, 37), (36, 26, 27), (24, 36, 27), (37, 25, 26), (36, 37, 26), (31, 29, 28), (19, 30, 28), (31, 20, 29), (30, 31, 28)])
me_plane_212.polygons.foreach_set('use_smooth', [0, 0, 0, 0, 0, 0, 1, 1, 1, 1, 0, 0, 0, 0, 0, 0, 0, 0, 0, 0, 0, 0, 0, 0, 0, 0, 0, 0, 0, 0, 0, 0, 0, 0, 0])
me_plane_212.polygons.foreach_set('material_index', [1, 1, 0, 0, 0, 0, 2, 2, 2, 2, 4, 4, 4, 4, 4, 4, 4, 4, 3, 4, 3, 4, 4, 4, 3, 4, 3, 4, 4, 4, 4, 4, 4, 4, 4])
me_plane_212.materials.append(mat_maincolour1)
me_plane_212.materials.append(mat_roofside)
me_plane_212.materials.append(mat_windowsurround)
me_plane_212.materials.append(mat_interior)
me_plane_212.materials.append(mat_windowframe)
me_plane_212.use_remesh_preserve_volume = False
me_plane_212.use_remesh_preserve_attributes = False
me_plane_212.use_mirror_vertex_groups = False
me_plane_212.update()
me_plane_211 = bpy.data.meshes.new('Plane.211')
me_plane_211.from_pydata([(4.02, 1.75, 3.7), (4.02, 0.35, 3.7), (3.6, 0.35, 4.3), (3.6, 1.75, 4.3), (3.2, 0.35, 3.7), (3.2, 1.75, 3.7), (4.02, 1.75, 2.5), (4.02, 0.35, 2.5), (3.2, 0.35, 2.5), (3.2, 1.75, 2.5), (3.2, 0.3489, 3.7), (4.02, 0.3489, 3.7), (3.3, 0.3489, 3.6), (3.92, 0.3489, 3.6), (4.02, 0.3489, 2.5), (3.92, 0.3489, 2.6), (3.2, 0.3489, 2.5), (3.3, 0.3489, 2.6), (3.35, 0.3489, 3.05), (3.35, 0.3489, 2.65), (3.87, 0.3489, 2.65), (3.87, 0.3489, 3.05), (3.35, 0.3489, 3.1), (3.87, 0.3489, 3.1), (3.87, 0.3489, 3.55), (3.35, 0.3489, 3.55), (3.3, 0.3489, 3.6), (3.92, 0.3489, 3.6), (3.3, 0.3489, 2.6), (3.92, 0.3489, 2.6), (3.59, 0.3489, 2.65), (3.63, 0.3489, 2.65), (3.59, 0.3489, 3.05), (3.63, 0.3489, 3.05), (3.59, 0.3489, 3.1), (3.63, 0.3489, 3.1), (3.63, 0.3489, 3.55), (3.59, 0.3489, 3.55)], [], [(0, 3, 2, 1), (2, 3, 5, 4), (1, 2, 4), (0, 1, 7, 6), (4, 5, 9, 8), (1, 4, 8, 7), (10, 11, 13, 12), (13, 11, 14, 15), (10, 12, 17, 16), (14, 16, 17, 15), (28, 26, 25), (28, 25, 22), (22, 18, 28), (28, 18, 19), (24, 27, 29), (23, 24, 29), (21, 23, 29), (20, 21, 29), (18, 32, 30, 19), (32, 33, 31, 30), (33, 21, 20, 31), (21, 33, 35, 23), (33, 32, 34, 35), (32, 18, 22, 34), (23, 35, 36, 24), (35, 34, 37, 36), (34, 22, 25, 37), (36, 26, 27), (24, 36, 27), (37, 25, 26), (36, 37, 26), (31, 29, 28), (19, 30, 28), (31, 20, 29), (30, 31, 28)])
me_plane_211.polygons.foreach_set('use_smooth', [0, 0, 0, 0, 0, 0, 1, 1, 1, 1, 0, 0, 0, 0, 0, 0, 0, 0, 0, 0, 0, 0, 0, 0, 0, 0, 0, 0, 0, 0, 0, 0, 0, 0, 0])
me_plane_211.polygons.foreach_set('material_index', [1, 1, 0, 0, 0, 0, 2, 2, 2, 2, 4, 4, 4, 4, 4, 4, 4, 4, 3, 4, 3, 4, 4, 4, 3, 4, 3, 4, 4, 4, 4, 4, 4, 4, 4])
me_plane_211.materials.append(mat_maincolour1)
me_plane_211.materials.append(mat_roofside)
me_plane_211.materials.append(mat_windowsurround)
me_plane_211.materials.append(mat_interior)
me_plane_211.materials.append(mat_windowframe)
me_plane_211.use_remesh_preserve_volume = False
me_plane_211.use_remesh_preserve_attributes = False
me_plane_211.use_mirror_vertex_groups = False
me_plane_211.update()
me_plane_210 = bpy.data.meshes.new('Plane.210')
me_plane_210.from_pydata([(-2.58, 1.75, 3.7), (-2.58, 0.35, 3.7), (-3.0, 0.35, 4.3), (-3.0, 1.75, 4.3), (-3.4, 0.35, 3.7), (-3.4, 1.75, 3.7), (-2.58, 1.75, 2.5), (-2.58, 0.35, 2.5), (-3.4, 0.35, 2.5), (-3.4, 1.75, 2.5), (-3.4, 0.3489, 3.7), (-2.58, 0.3489, 3.7), (-3.3, 0.3489, 3.6), (-2.68, 0.3489, 3.6), (-2.58, 0.3489, 2.5), (-2.68, 0.3489, 2.6), (-3.4, 0.3489, 2.5), (-3.3, 0.3489, 2.6), (-3.25, 0.3489, 3.05), (-3.25, 0.3489, 2.65), (-2.73, 0.3489, 2.65), (-2.73, 0.3489, 3.05), (-3.25, 0.3489, 3.1), (-2.73, 0.3489, 3.1), (-2.73, 0.3489, 3.55), (-3.25, 0.3489, 3.55), (-3.3, 0.3489, 3.6), (-2.68, 0.3489, 3.6), (-3.3, 0.3489, 2.6), (-2.68, 0.3489, 2.6), (-3.01, 0.3489, 2.65), (-2.97, 0.3489, 2.65), (-3.01, 0.3489, 3.05), (-2.97, 0.3489, 3.05), (-3.01, 0.3489, 3.1), (-2.97, 0.3489, 3.1), (-2.97, 0.3489, 3.55), (-3.01, 0.3489, 3.55)], [], [(0, 3, 2, 1), (2, 3, 5, 4), (1, 2, 4), (0, 1, 7, 6), (4, 5, 9, 8), (1, 4, 8, 7), (10, 11, 13, 12), (13, 11, 14, 15), (10, 12, 17, 16), (14, 16, 17, 15), (28, 26, 25), (28, 25, 22), (22, 18, 28), (28, 18, 19), (24, 27, 29), (23, 24, 29), (21, 23, 29), (20, 21, 29), (18, 32, 30, 19), (32, 33, 31, 30), (33, 21, 20, 31), (21, 33, 35, 23), (33, 32, 34, 35), (32, 18, 22, 34), (23, 35, 36, 24), (35, 34, 37, 36), (34, 22, 25, 37), (36, 26, 27), (24, 36, 27), (37, 25, 26), (36, 37, 26), (31, 29, 28), (19, 30, 28), (31, 20, 29), (30, 31, 28)])
me_plane_210.polygons.foreach_set('use_smooth', [0, 0, 0, 0, 0, 0, 1, 1, 1, 1, 0, 0, 0, 0, 0, 0, 0, 0, 0, 0, 0, 0, 0, 0, 0, 0, 0, 0, 0, 0, 0, 0, 0, 0, 0])
me_plane_210.polygons.foreach_set('material_index', [1, 1, 0, 0, 0, 0, 2, 2, 2, 2, 4, 4, 4, 4, 4, 4, 4, 4, 3, 4, 3, 4, 4, 4, 3, 4, 3, 4, 4, 4, 4, 4, 4, 4, 4])
me_plane_210.materials.append(mat_maincolour1)
me_plane_210.materials.append(mat_roofside)
me_plane_210.materials.append(mat_windowsurround)
me_plane_210.materials.append(mat_interior)
me_plane_210.materials.append(mat_windowframe)
me_plane_210.use_remesh_preserve_volume = False
me_plane_210.use_remesh_preserve_attributes = False
me_plane_210.use_mirror_vertex_groups = False
me_plane_210.update()
me_plane_209 = bpy.data.meshes.new('Plane.209')
me_plane_209.from_pydata([(-1.28, 1.75, 3.7), (-1.28, 0.35, 3.7), (-1.7, 0.35, 4.3), (-1.7, 1.75, 4.3), (-2.1, 0.35, 3.7), (-2.1, 1.75, 3.7), (-1.28, 1.75, 2.5), (-1.28, 0.35, 2.5), (-2.1, 0.35, 2.5), (-2.1, 1.75, 2.5), (-2.1, 0.3489, 3.7), (-1.28, 0.3489, 3.7), (-2.0, 0.3489, 3.6), (-1.38, 0.3489, 3.6), (-1.28, 0.3489, 2.5), (-1.38, 0.3489, 2.6), (-2.1, 0.3489, 2.5), (-2.0, 0.3489, 2.6), (-1.95, 0.3489, 3.05), (-1.95, 0.3489, 2.65), (-1.43, 0.3489, 2.65), (-1.43, 0.3489, 3.05), (-1.95, 0.3489, 3.1), (-1.43, 0.3489, 3.1), (-1.43, 0.3489, 3.55), (-1.95, 0.3489, 3.55), (-2.0, 0.3489, 3.6), (-1.38, 0.3489, 3.6), (-2.0, 0.3489, 2.6), (-1.38, 0.3489, 2.6), (-1.71, 0.3489, 2.65), (-1.67, 0.3489, 2.65), (-1.71, 0.3489, 3.05), (-1.67, 0.3489, 3.05), (-1.71, 0.3489, 3.1), (-1.67, 0.3489, 3.1), (-1.67, 0.3489, 3.55), (-1.71, 0.3489, 3.55)], [], [(0, 3, 2, 1), (2, 3, 5, 4), (1, 2, 4), (0, 1, 7, 6), (4, 5, 9, 8), (1, 4, 8, 7), (10, 11, 13, 12), (13, 11, 14, 15), (10, 12, 17, 16), (14, 16, 17, 15), (28, 26, 25), (28, 25, 22), (22, 18, 28), (28, 18, 19), (24, 27, 29), (23, 24, 29), (21, 23, 29), (20, 21, 29), (18, 32, 30, 19), (32, 33, 31, 30), (33, 21, 20, 31), (21, 33, 35, 23), (33, 32, 34, 35), (32, 18, 22, 34), (23, 35, 36, 24), (35, 34, 37, 36), (34, 22, 25, 37), (36, 26, 27), (24, 36, 27), (37, 25, 26), (36, 37, 26), (31, 29, 28), (19, 30, 28), (31, 20, 29), (30, 31, 28)])
me_plane_209.polygons.foreach_set('use_smooth', [0, 0, 0, 0, 0, 0, 1, 1, 1, 1, 0, 0, 0, 0, 0, 0, 0, 0, 0, 0, 0, 0, 0, 0, 0, 0, 0, 0, 0, 0, 0, 0, 0, 0, 0])
me_plane_209.polygons.foreach_set('material_index', [1, 1, 0, 0, 0, 0, 2, 2, 2, 2, 4, 4, 4, 4, 4, 4, 4, 4, 3, 4, 3, 4, 4, 4, 3, 4, 3, 4, 4, 4, 4, 4, 4, 4, 4])
me_plane_209.materials.append(mat_maincolour1)
me_plane_209.materials.append(mat_roofside)
me_plane_209.materials.append(mat_windowsurround)
me_plane_209.materials.append(mat_interior)
me_plane_209.materials.append(mat_windowframe)
me_plane_209.use_remesh_preserve_volume = False
me_plane_209.use_remesh_preserve_attributes = False
me_plane_209.use_mirror_vertex_groups = False
me_plane_209.update()
me_plane_206 = bpy.data.meshes.new('Plane.206')
me_plane_206.from_pydata([(-0.55, 3.05, 4.151), (-0.55, 2.65, 4.151), (-1.07, 2.65, 4.151), (-1.07, 3.05, 4.151), (-0.55, 3.1, 4.151), (-1.07, 3.1, 4.151), (-1.07, 3.55, 4.151), (-0.55, 3.55, 4.151), (-0.5, 3.6, 4.151), (-1.12, 3.6, 4.151), (-0.5, 2.6, 4.151), (-1.12, 2.6, 4.151), (-0.79, 2.65, 4.151), (-0.83, 2.65, 4.151), (-0.79, 3.05, 4.151), (-0.83, 3.05, 4.151), (-0.79, 3.1, 4.151), (-0.83, 3.1, 4.151), (-0.83, 3.55, 4.151), (-0.79, 3.55, 4.151)], [], [(10, 8, 7), (10, 7, 4), (4, 0, 10), (10, 0, 1), (6, 9, 11), (5, 6, 11), (3, 5, 11), (2, 3, 11), (0, 14, 12, 1), (14, 15, 13, 12), (15, 3, 2, 13), (3, 15, 17, 5), (15, 14, 16, 17), (14, 0, 4, 16), (5, 17, 18, 6), (17, 16, 19, 18), (16, 4, 7, 19), (18, 8, 9), (6, 18, 9), (19, 7, 8), (18, 19, 8), (13, 11, 10), (1, 12, 10), (13, 2, 11), (12, 13, 10)])
me_plane_206.polygons.foreach_set('material_index', [1, 1, 1, 1, 1, 1, 1, 1, 0, 1, 0, 1, 1, 1, 0, 1, 0, 1, 1, 1, 1, 1, 1, 1, 1])
me_plane_206.materials.append(mat_interior)
me_plane_206.materials.append(mat_windowframe)
me_plane_206.use_remesh_preserve_volume = False
me_plane_206.use_remesh_preserve_attributes = False
me_plane_206.use_mirror_vertex_groups = False
me_plane_206.update()
me_plane_205 = bpy.data.meshes.new('Plane.205')
me_plane_205.from_pydata([(-0.4, 3.7, 4.151), (-1.22, 3.7, 4.151), (-0.5, 3.6, 4.151), (-1.12, 3.6, 4.151), (-1.22, 2.5, 4.151), (-1.12, 2.6, 4.151), (-0.4, 2.5, 4.151), (-0.5, 2.6, 4.151)], [], [(0, 1, 3, 2), (3, 1, 4, 5), (0, 2, 7, 6), (4, 6, 7, 5)])
me_plane_205.polygons.foreach_set('use_smooth', [True] * 4)
me_plane_205.materials.append(mat_windowsurround)
me_plane_205.use_remesh_preserve_volume = False
me_plane_205.use_remesh_preserve_attributes = False
me_plane_205.use_mirror_vertex_groups = False
me_plane_205.update()
me_plane_204 = bpy.data.meshes.new('Plane.204')
me_plane_204.from_pydata([(1.22, -2.75, 3.7), (1.22, -4.15, 3.7), (0.8, -4.15, 4.3), (0.8, -2.75, 4.3), (0.4, -4.15, 3.7), (0.4, -2.75, 3.7), (1.22, -2.75, 2.5), (1.22, -4.15, 2.5), (0.4, -4.15, 2.5), (0.4, -2.75, 2.5)], [], [(0, 3, 2, 1), (2, 3, 5, 4), (1, 2, 4), (0, 1, 7, 6), (4, 5, 9, 8), (1, 4, 8, 7)])
me_plane_204.polygons.foreach_set('material_index', [1, 1, 0, 0, 0, 0])
me_plane_204.materials.append(mat_maincolour1)
me_plane_204.materials.append(mat_roofside)
me_plane_204.use_remesh_preserve_volume = False
me_plane_204.use_remesh_preserve_attributes = False
me_plane_204.use_mirror_vertex_groups = False
me_plane_204.update()
me_plane_203 = bpy.data.meshes.new('Plane.203')
me_plane_203.from_pydata([(2.22, -2.75, 3.7), (2.22, -4.15, 3.7), (1.8, -4.15, 4.3), (1.8, -2.75, 4.3), (1.4, -4.15, 3.7), (1.4, -2.75, 3.7), (2.22, -2.75, 2.5), (2.22, -4.15, 2.5), (1.4, -4.15, 2.5), (1.4, -2.75, 2.5)], [], [(0, 3, 2, 1), (2, 3, 5, 4), (1, 2, 4), (0, 1, 7, 6), (4, 5, 9, 8), (1, 4, 8, 7)])
me_plane_203.polygons.foreach_set('material_index', [1, 1, 0, 0, 0, 0])
me_plane_203.materials.append(mat_maincolour1)
me_plane_203.materials.append(mat_roofside)
me_plane_203.use_remesh_preserve_volume = False
me_plane_203.use_remesh_preserve_attributes = False
me_plane_203.use_mirror_vertex_groups = False
me_plane_203.update()
me_plane_202 = bpy.data.meshes.new('Plane.202')
me_plane_202.from_pydata([(-1.4, 3.7, 4.151), (-2.22, 3.7, 4.151), (-1.5, 3.6, 4.151), (-2.12, 3.6, 4.151), (-2.22, 2.5, 4.151), (-2.12, 2.6, 4.151), (-1.4, 2.5, 4.151), (-1.5, 2.6, 4.151)], [], [(0, 1, 3, 2), (3, 1, 4, 5), (0, 2, 7, 6), (4, 6, 7, 5)])
me_plane_202.polygons.foreach_set('use_smooth', [True] * 4)
me_plane_202.materials.append(mat_windowsurround)
me_plane_202.use_remesh_preserve_volume = False
me_plane_202.use_remesh_preserve_attributes = False
me_plane_202.use_mirror_vertex_groups = False
me_plane_202.update()
me_plane_201 = bpy.data.meshes.new('Plane.201')
me_plane_201.from_pydata([(-1.55, 3.05, 4.151), (-1.55, 2.65, 4.151), (-2.07, 2.65, 4.151), (-2.07, 3.05, 4.151), (-1.55, 3.1, 4.151), (-2.07, 3.1, 4.151), (-2.07, 3.55, 4.151), (-1.55, 3.55, 4.151), (-1.5, 3.6, 4.151), (-2.12, 3.6, 4.151), (-1.5, 2.6, 4.151), (-2.12, 2.6, 4.151), (-1.79, 2.65, 4.151), (-1.83, 2.65, 4.151), (-1.79, 3.05, 4.151), (-1.83, 3.05, 4.151), (-1.79, 3.1, 4.151), (-1.83, 3.1, 4.151), (-1.83, 3.55, 4.151), (-1.79, 3.55, 4.151)], [], [(10, 8, 7), (10, 7, 4), (4, 0, 10), (10, 0, 1), (6, 9, 11), (5, 6, 11), (3, 5, 11), (2, 3, 11), (0, 14, 12, 1), (14, 15, 13, 12), (15, 3, 2, 13), (3, 15, 17, 5), (15, 14, 16, 17), (14, 0, 4, 16), (5, 17, 18, 6), (17, 16, 19, 18), (16, 4, 7, 19), (18, 8, 9), (6, 18, 9), (19, 7, 8), (18, 19, 8), (13, 11, 10), (1, 12, 10), (13, 2, 11), (12, 13, 10)])
me_plane_201.polygons.foreach_set('material_index', [1, 1, 1, 1, 1, 1, 1, 1, 0, 1, 0, 1, 1, 1, 0, 1, 0, 1, 1, 1, 1, 1, 1, 1, 1])
me_plane_201.materials.append(mat_interior)
me_plane_201.materials.append(mat_windowframe)
me_plane_201.use_remesh_preserve_volume = False
me_plane_201.use_remesh_preserve_attributes = False
me_plane_201.use_mirror_vertex_groups = False
me_plane_201.update()
me_plane_200 = bpy.data.meshes.new('Plane.200')
me_plane_200.from_pydata([(-2.95, 2.25, 4.251), (-2.95, 1.85, 4.251), (-3.47, 1.85, 4.251), (-3.47, 2.25, 4.251), (-2.95, 2.3, 4.251), (-3.47, 2.3, 4.251), (-3.47, 2.75, 4.251), (-2.95, 2.75, 4.251), (-2.9, 2.8, 4.251), (-3.52, 2.8, 4.251), (-2.9, 1.8, 4.251), (-3.52, 1.8, 4.251), (-3.19, 1.85, 4.251), (-3.23, 1.85, 4.251), (-3.19, 2.25, 4.251), (-3.23, 2.25, 4.251), (-3.19, 2.3, 4.251), (-3.23, 2.3, 4.251), (-3.23, 2.75, 4.251), (-3.19, 2.75, 4.251)], [], [(10, 8, 7), (10, 7, 4), (4, 0, 10), (10, 0, 1), (6, 9, 11), (5, 6, 11), (3, 5, 11), (2, 3, 11), (0, 14, 12, 1), (14, 15, 13, 12), (15, 3, 2, 13), (3, 15, 17, 5), (15, 14, 16, 17), (14, 0, 4, 16), (5, 17, 18, 6), (17, 16, 19, 18), (16, 4, 7, 19), (18, 8, 9), (6, 18, 9), (19, 7, 8), (18, 19, 8), (13, 11, 10), (1, 12, 10), (13, 2, 11), (12, 13, 10)])
me_plane_200.polygons.foreach_set('material_index', [1, 1, 1, 1, 1, 1, 1, 1, 0, 1, 0, 1, 1, 1, 0, 1, 0, 1, 1, 1, 1, 1, 1, 1, 1])
me_plane_200.materials.append(mat_interior)
me_plane_200.materials.append(mat_windowframe)
me_plane_200.use_remesh_preserve_volume = False
me_plane_200.use_remesh_preserve_attributes = False
me_plane_200.use_mirror_vertex_groups = False
me_plane_200.update()
me_plane_199 = bpy.data.meshes.new('Plane.199')
me_plane_199.from_pydata([(-2.8, 2.9, 4.251), (-3.62, 2.9, 4.251), (-2.9, 2.8, 4.251), (-3.52, 2.8, 4.251), (-3.62, 1.7, 4.251), (-3.52, 1.8, 4.251), (-2.8, 1.7, 4.251), (-2.9, 1.8, 4.251)], [], [(0, 1, 3, 2), (3, 1, 4, 5), (0, 2, 7, 6), (4, 6, 7, 5)])
me_plane_199.polygons.foreach_set('use_smooth', [True] * 4)
me_plane_199.materials.append(mat_windowsurround)
me_plane_199.use_remesh_preserve_volume = False
me_plane_199.use_remesh_preserve_attributes = False
me_plane_199.use_mirror_vertex_groups = False
me_plane_199.update()
me_plane_198 = bpy.data.meshes.new('Plane.198')
me_plane_198.from_pydata([(4.05, -2.25, 2.4), (4.05, -4.25, 2.4), (3.2, -4.25, 3.9), (3.2, -2.25, 3.9), (2.35, -4.25, 2.4), (2.35, -2.25, 2.4)], [], [(0, 3, 2, 1), (2, 3, 5, 4), (1, 2, 4)])
me_plane_198.polygons.foreach_set('material_index', [1, 1, 0])
me_plane_198.materials.append(mat_maincolour1)
me_plane_198.materials.append(mat_roofside)
me_plane_198.use_remesh_preserve_volume = False
me_plane_198.use_remesh_preserve_attributes = False
me_plane_198.use_mirror_vertex_groups = False
me_plane_198.update()
me_plane_197 = bpy.data.meshes.new('Plane.197')
me_plane_197.from_pydata([(-1.85, 0.85, 4.251), (-1.85, 0.05, 4.251), (-2.35, 0.05, 4.251), (-2.35, 0.85, 4.251), (-1.85, 0.9, 4.251), (-2.35, 0.9, 4.251), (-2.35, 1.35, 4.251), (-1.85, 1.35, 4.251), (-1.8, 1.4, 4.251), (-2.4, 1.4, 4.251), (-1.8, -1.069e-06, 4.251), (-2.4, -8.309e-07, 4.251)], [], [(0, 3, 2, 1), (3, 0, 4, 5), (5, 4, 7, 6), (6, 7, 8, 9), (1, 2, 11, 10), (10, 8, 7), (10, 7, 4), (4, 0, 10), (10, 0, 1), (6, 9, 11), (5, 6, 11), (3, 5, 11), (2, 3, 11)])
me_plane_197.polygons.foreach_set('material_index', [1, 1, 1, 1, 1, 1, 1, 1, 1, 1, 1, 1, 1])
me_plane_197.materials.append(mat_interior)
me_plane_197.materials.append(mat_shop3)
me_plane_197.use_remesh_preserve_volume = False
me_plane_197.use_remesh_preserve_attributes = False
me_plane_197.use_mirror_vertex_groups = False
me_plane_197.update()
me_plane_196 = bpy.data.meshes.new('Plane.196')
me_plane_196.from_pydata([(-3.05, 0.75, 4.251), (-3.05, 0.35, 4.251), (-3.85, 0.35, 4.251), (-3.85, 0.75, 4.251), (-3.05, 0.8, 4.251), (-3.85, 0.8, 4.251), (-3.85, 1.25, 4.251), (-3.05, 1.25, 4.251), (-3.0, 1.3, 4.251), (-3.9, 1.3, 4.251), (-3.0, 0.3, 4.251), (-3.9, 0.3, 4.251), (-3.29, 0.35, 4.251), (-3.33, 0.35, 4.251), (-3.57, 0.35, 4.251), (-3.61, 0.35, 4.251), (-3.29, 0.75, 4.251), (-3.33, 0.75, 4.251), (-3.57, 0.75, 4.251), (-3.61, 0.75, 4.251), (-3.29, 0.8, 4.251), (-3.33, 0.8, 4.251), (-3.57, 0.8, 4.251), (-3.61, 0.8, 4.251), (-3.61, 1.25, 4.251), (-3.57, 1.25, 4.251), (-3.33, 1.25, 4.251), (-3.29, 1.25, 4.251)], [], [(10, 8, 7), (10, 7, 4), (4, 0, 10), (10, 0, 1), (6, 9, 11), (5, 6, 11), (3, 5, 11), (2, 3, 11), (0, 16, 12, 1), (16, 17, 13, 12), (17, 18, 14, 13), (18, 19, 15, 14), (19, 3, 2, 15), (3, 19, 23, 5), (19, 18, 22, 23), (18, 17, 21, 22), (17, 16, 20, 21), (16, 0, 4, 20), (5, 23, 24, 6), (23, 22, 25, 24), (22, 21, 26, 25), (21, 20, 27, 26), (20, 4, 7, 27), (25, 26, 8, 9), (6, 24, 9), (27, 7, 8), (24, 25, 9), (26, 27, 8), (13, 14, 11, 10), (1, 12, 10), (15, 2, 11), (12, 13, 10), (14, 15, 11)])
me_plane_196.polygons.foreach_set('material_index', [1, 1, 1, 1, 1, 1, 1, 1, 0, 1, 0, 1, 0, 1, 1, 1, 1, 1, 0, 1, 0, 1, 0, 1, 1, 1, 1, 1, 1, 1, 1, 1, 1])
me_plane_196.materials.append(mat_interior)
me_plane_196.materials.append(mat_windowframe)
me_plane_196.use_remesh_preserve_volume = False
me_plane_196.use_remesh_preserve_attributes = False
me_plane_196.use_mirror_vertex_groups = False
me_plane_196.update()
me_plane_195 = bpy.data.meshes.new('Plane.195')
me_plane_195.from_pydata([(-2.9, 1.4, 4.251), (-4.0, 1.4, 4.251), (-3.0, 1.3, 4.251), (-3.9, 1.3, 4.251), (-4.0, 0.2, 4.251), (-3.9, 0.3, 4.251), (-2.9, 0.2, 4.251), (-3.0, 0.3, 4.251)], [], [(0, 1, 3, 2), (3, 1, 4, 5), (0, 2, 7, 6), (4, 6, 7, 5)])
me_plane_195.polygons.foreach_set('use_smooth', [True] * 4)
me_plane_195.materials.append(mat_windowsurround)
me_plane_195.use_remesh_preserve_volume = False
me_plane_195.use_remesh_preserve_attributes = False
me_plane_195.use_mirror_vertex_groups = False
me_plane_195.update()
me_plane_194 = bpy.data.meshes.new('Plane.194')
me_plane_194.from_pydata([(-0.3, 1.5, 4.251), (-1.4, 1.5, 4.251), (-0.4, 1.4, 4.251), (-1.3, 1.4, 4.251), (-1.4, 0.3, 4.251), (-1.3, 0.4, 4.251), (-0.3, 0.3, 4.251), (-0.4, 0.4, 4.251)], [], [(0, 1, 3, 2), (3, 1, 4, 5), (0, 2, 7, 6), (4, 6, 7, 5)])
me_plane_194.polygons.foreach_set('use_smooth', [True] * 4)
me_plane_194.materials.append(mat_windowsurround)
me_plane_194.use_remesh_preserve_volume = False
me_plane_194.use_remesh_preserve_attributes = False
me_plane_194.use_mirror_vertex_groups = False
me_plane_194.update()
me_plane_193 = bpy.data.meshes.new('Plane.193')
me_plane_193.from_pydata([(-0.45, 0.85, 4.251), (-0.45, 0.45, 4.251), (-1.25, 0.45, 4.251), (-1.25, 0.85, 4.251), (-0.45, 0.9, 4.251), (-1.25, 0.9, 4.251), (-1.25, 1.35, 4.251), (-0.45, 1.35, 4.251), (-0.4, 1.4, 4.251), (-1.3, 1.4, 4.251), (-0.4, 0.4, 4.251), (-1.3, 0.4, 4.251), (-0.69, 0.45, 4.251), (-0.73, 0.45, 4.251), (-0.97, 0.45, 4.251), (-1.01, 0.45, 4.251), (-0.69, 0.85, 4.251), (-0.73, 0.85, 4.251), (-0.97, 0.85, 4.251), (-1.01, 0.85, 4.251), (-0.69, 0.9, 4.251), (-0.73, 0.9, 4.251), (-0.97, 0.9, 4.251), (-1.01, 0.9, 4.251), (-1.01, 1.35, 4.251), (-0.97, 1.35, 4.251), (-0.73, 1.35, 4.251), (-0.69, 1.35, 4.251)], [], [(10, 8, 7), (10, 7, 4), (4, 0, 10), (10, 0, 1), (6, 9, 11), (5, 6, 11), (3, 5, 11), (2, 3, 11), (0, 16, 12, 1), (16, 17, 13, 12), (17, 18, 14, 13), (18, 19, 15, 14), (19, 3, 2, 15), (3, 19, 23, 5), (19, 18, 22, 23), (18, 17, 21, 22), (17, 16, 20, 21), (16, 0, 4, 20), (5, 23, 24, 6), (23, 22, 25, 24), (22, 21, 26, 25), (21, 20, 27, 26), (20, 4, 7, 27), (25, 26, 8, 9), (6, 24, 9), (27, 7, 8), (24, 25, 9), (26, 27, 8), (13, 14, 11, 10), (1, 12, 10), (15, 2, 11), (12, 13, 10), (14, 15, 11)])
me_plane_193.polygons.foreach_set('material_index', [1, 1, 1, 1, 1, 1, 1, 1, 0, 1, 0, 1, 0, 1, 1, 1, 1, 1, 0, 1, 0, 1, 0, 1, 1, 1, 1, 1, 1, 1, 1, 1, 1])
me_plane_193.materials.append(mat_interior)
me_plane_193.materials.append(mat_windowframe)
me_plane_193.use_remesh_preserve_volume = False
me_plane_193.use_remesh_preserve_attributes = False
me_plane_193.use_mirror_vertex_groups = False
me_plane_193.update()
me_plane_192 = bpy.data.meshes.new('Plane.192')
me_plane_192.from_pydata([(1.35, 3.05, 4.151), (1.35, 2.65, 4.151), (0.83, 2.65, 4.151), (0.83, 3.05, 4.151), (1.35, 3.1, 4.151), (0.83, 3.1, 4.151), (0.83, 3.55, 4.151), (1.35, 3.55, 4.151), (1.4, 3.6, 4.151), (0.78, 3.6, 4.151), (1.4, 2.6, 4.151), (0.78, 2.6, 4.151), (1.11, 2.65, 4.151), (1.07, 2.65, 4.151), (1.11, 3.05, 4.151), (1.07, 3.05, 4.151), (1.11, 3.1, 4.151), (1.07, 3.1, 4.151), (1.07, 3.55, 4.151), (1.11, 3.55, 4.151)], [], [(10, 8, 7), (10, 7, 4), (4, 0, 10), (10, 0, 1), (6, 9, 11), (5, 6, 11), (3, 5, 11), (2, 3, 11), (0, 14, 12, 1), (14, 15, 13, 12), (15, 3, 2, 13), (3, 15, 17, 5), (15, 14, 16, 17), (14, 0, 4, 16), (5, 17, 18, 6), (17, 16, 19, 18), (16, 4, 7, 19), (18, 8, 9), (6, 18, 9), (19, 7, 8), (18, 19, 8), (13, 11, 10), (1, 12, 10), (13, 2, 11), (12, 13, 10)])
me_plane_192.polygons.foreach_set('material_index', [1, 1, 1, 1, 1, 1, 1, 1, 0, 1, 0, 1, 1, 1, 0, 1, 0, 1, 1, 1, 1, 1, 1, 1, 1])
me_plane_192.materials.append(mat_interior)
me_plane_192.materials.append(mat_windowframe)
me_plane_192.use_remesh_preserve_volume = False
me_plane_192.use_remesh_preserve_attributes = False
me_plane_192.use_mirror_vertex_groups = False
me_plane_192.update()
me_plane_191 = bpy.data.meshes.new('Plane.191')
me_plane_191.from_pydata([(1.5, 3.7, 4.151), (0.68, 3.7, 4.151), (1.4, 3.6, 4.151), (0.78, 3.6, 4.151), (0.68, 2.5, 4.151), (0.78, 2.6, 4.151), (1.5, 2.5, 4.151), (1.4, 2.6, 4.151)], [], [(0, 1, 3, 2), (3, 1, 4, 5), (0, 2, 7, 6), (4, 6, 7, 5)])
me_plane_191.polygons.foreach_set('use_smooth', [True] * 4)
me_plane_191.materials.append(mat_windowsurround)
me_plane_191.use_remesh_preserve_volume = False
me_plane_191.use_remesh_preserve_attributes = False
me_plane_191.use_mirror_vertex_groups = False
me_plane_191.update()
me_plane_190 = bpy.data.meshes.new('Plane.190')
me_plane_190.from_pydata([(-0.68, -2.75, 3.7), (-0.68, -4.15, 3.7), (-1.1, -4.15, 4.3), (-1.1, -2.75, 4.3), (-1.5, -4.15, 3.7), (-1.5, -2.75, 3.7), (-0.68, -2.75, 2.5), (-0.68, -4.15, 2.5), (-1.5, -4.15, 2.5), (-1.5, -2.75, 2.5)], [], [(0, 3, 2, 1), (2, 3, 5, 4), (1, 2, 4), (0, 1, 7, 6), (4, 5, 9, 8), (1, 4, 8, 7)])
me_plane_190.polygons.foreach_set('material_index', [1, 1, 0, 0, 0, 0])
me_plane_190.materials.append(mat_maincolour1)
me_plane_190.materials.append(mat_roofside)
me_plane_190.use_remesh_preserve_volume = False
me_plane_190.use_remesh_preserve_attributes = False
me_plane_190.use_mirror_vertex_groups = False
me_plane_190.update()
me_plane_189 = bpy.data.meshes.new('Plane.189')
me_plane_189.from_pydata([(-2.35, -2.25, 2.4), (-2.35, -4.25, 2.4), (-3.2, -4.25, 3.9), (-3.2, -2.25, 3.9), (-4.05, -4.25, 2.4), (-4.05, -2.25, 2.4)], [], [(0, 3, 2, 1), (2, 3, 5, 4), (1, 2, 4)])
me_plane_189.polygons.foreach_set('material_index', [1, 1, 0])
me_plane_189.materials.append(mat_maincolour1)
me_plane_189.materials.append(mat_roofside)
me_plane_189.use_remesh_preserve_volume = False
me_plane_189.use_remesh_preserve_attributes = False
me_plane_189.use_mirror_vertex_groups = False
me_plane_189.update()
me_cube_015 = bpy.data.meshes.new('Cube.015')
me_cube_015.from_pydata([(4.161, -2.071, 5.1), (4.146, -2.083, 5.1), (4.128, -2.092, 5.1), (4.11, -2.098, 5.1), (4.09, -2.1, 5.1), (4.07, -2.098, 5.1), (4.052, -2.092, 5.1), (4.034, -2.083, 5.1), (4.019, -2.071, 5.1), (4.007, -2.056, 5.1), (3.998, -2.038, 5.1), (3.992, -2.02, 5.1), (3.99, -2.0, 5.1), (3.992, -1.98, 5.1), (3.998, -1.962, 5.1), (4.007, -1.944, 5.1), (4.019, -1.929, 5.1), (4.034, -1.917, 5.1), (4.052, -1.908, 5.1), (4.07, -1.902, 5.1), (4.09, -1.9, 5.1), (4.11, -1.902, 5.1), (4.128, -1.908, 5.1), (4.146, -1.917, 5.1), (4.161, -1.929, 5.1), (4.173, -1.944, 5.1), (4.182, -1.962, 5.1), (4.188, -1.98, 5.1), (4.19, -2.0, 5.1), (4.188, -2.02, 5.1), (4.182, -2.038, 5.1), (4.173, -2.056, 5.1), (4.161, -2.071, 5.3), (4.146, -2.083, 5.3), (4.128, -2.092, 5.3), (4.11, -2.098, 5.3), (4.09, -2.1, 5.3), (4.07, -2.098, 5.3), (4.052, -2.092, 5.3), (4.034, -2.083, 5.3), (4.019, -2.071, 5.3), (4.007, -2.056, 5.3), (3.998, -2.038, 5.3), (3.992, -2.02, 5.3), (3.99, -2.0, 5.3), (3.992, -1.98, 5.3), (3.998, -1.962, 5.3), (4.007, -1.944, 5.3), (4.019, -1.929, 5.3), (4.034, -1.917, 5.3), (4.052, -1.908, 5.3), (4.07, -1.902, 5.3), (4.09, -1.9, 5.3), (4.11, -1.902, 5.3), (4.128, -1.908, 5.3), (4.146, -1.917, 5.3), (4.161, -1.929, 5.3), (4.173, -1.944, 5.3), (4.182, -1.962, 5.3), (4.188, -1.98, 5.3), (4.19, -2.0, 5.3), (4.188, -2.02, 5.3), (4.182, -2.038, 5.3), (4.173, -2.056, 5.3), (4.09, -2.0, 5.3), (4.09, -2.5, 5.3), (4.173, -2.556, 5.3), (4.182, -2.538, 5.3), (4.188, -2.52, 5.3), (4.19, -2.5, 5.3), (4.188, -2.48, 5.3), (4.182, -2.462, 5.3), (4.173, -2.444, 5.3), (4.161, -2.429, 5.3), (4.146, -2.417, 5.3), (4.128, -2.408, 5.3), (4.11, -2.402, 5.3), (4.09, -2.4, 5.3), (4.07, -2.402, 5.3), (4.052, -2.408, 5.3), (4.034, -2.417, 5.3), (4.019, -2.429, 5.3), (4.007, -2.444, 5.3), (3.998, -2.462, 5.3), (3.992, -2.48, 5.3), (3.99, -2.5, 5.3), (3.992, -2.52, 5.3), (3.998, -2.538, 5.3), (4.007, -2.556, 5.3), (4.019, -2.571, 5.3), (4.034, -2.583, 5.3), (4.052, -2.592, 5.3), (4.07, -2.598, 5.3), (4.09, -2.6, 5.3), (4.11, -2.598, 5.3), (4.128, -2.592, 5.3), (4.146, -2.583, 5.3), (4.161, -2.571, 5.3), (4.173, -2.556, 5.1), (4.182, -2.538, 5.1), (4.188, -2.52, 5.1), (4.19, -2.5, 5.1), (4.188, -2.48, 5.1), (4.182, -2.462, 5.1), (4.173, -2.444, 5.1), (4.161, -2.429, 5.1), (4.146, -2.417, 5.1), (4.128, -2.408, 5.1), (4.11, -2.402, 5.1), (4.09, -2.4, 5.1), (4.07, -2.402, 5.1), (4.052, -2.408, 5.1), (4.034, -2.417, 5.1), (4.019, -2.429, 5.1), (4.007, -2.444, 5.1), (3.998, -2.462, 5.1), (3.992, -2.48, 5.1), (3.99, -2.5, 5.1), (3.992, -2.52, 5.1), (3.998, -2.538, 5.1), (4.007, -2.556, 5.1), (4.019, -2.571, 5.1), (4.034, -2.583, 5.1), (4.052, -2.592, 5.1), (4.07, -2.598, 5.1), (4.09, -2.6, 5.1), (4.11, -2.598, 5.1), (4.128, -2.592, 5.1), (4.146, -2.583, 5.1), (4.161, -2.571, 5.1), (4.24, -2.7, 4.5), (3.94, -2.7, 4.5), (3.94, -1.8, 4.5), (4.24, -1.8, 4.5), (4.24, -2.7, 5.1), (3.94, -2.7, 5.1), (3.94, -1.8, 5.1), (4.24, -1.8, 5.1)], [], [(64, 33, 32), (64, 34, 33), (64, 35, 34), (64, 36, 35), (64, 37, 36), (64, 38, 37), (64, 39, 38), (64, 40, 39), (64, 41, 40), (64, 42, 41), (64, 43, 42), (64, 44, 43), (64, 45, 44), (64, 46, 45), (64, 47, 46), (64, 48, 47), (64, 49, 48), (64, 50, 49), (64, 51, 50), (64, 52, 51), (64, 53, 52), (64, 54, 53), (64, 55, 54), (64, 56, 55), (64, 57, 56), (64, 58, 57), (64, 59, 58), (64, 60, 59), (64, 61, 60), (64, 62, 61), (64, 63, 62), (64, 32, 63), (0, 32, 33, 1), (1, 33, 34, 2), (2, 34, 35, 3), (3, 35, 36, 4), (4, 36, 37, 5), (5, 37, 38, 6), (6, 38, 39, 7), (7, 39, 40, 8), (8, 40, 41, 9), (9, 41, 42, 10), (10, 42, 43, 11), (11, 43, 44, 12), (12, 44, 45, 13), (13, 45, 46, 14), (14, 46, 47, 15), (15, 47, 48, 16), (16, 48, 49, 17), (17, 49, 50, 18), (18, 50, 51, 19), (19, 51, 52, 20), (20, 52, 53, 21), (21, 53, 54, 22), (22, 54, 55, 23), (23, 55, 56, 24), (24, 56, 57, 25), (25, 57, 58, 26), (26, 58, 59, 27), (27, 59, 60, 28), (28, 60, 61, 29), (29, 61, 62, 30), (30, 62, 63, 31), (32, 0, 31, 63), (98, 66, 97, 129), (99, 67, 66, 98), (100, 68, 67, 99), (101, 69, 68, 100), (102, 70, 69, 101), (103, 71, 70, 102), (104, 72, 71, 103), (105, 73, 72, 104), (106, 74, 73, 105), (107, 75, 74, 106), (108, 76, 75, 107), (109, 77, 76, 108), (110, 78, 77, 109), (111, 79, 78, 110), (112, 80, 79, 111), (113, 81, 80, 112), (114, 82, 81, 113), (115, 83, 82, 114), (116, 84, 83, 115), (117, 85, 84, 116), (118, 86, 85, 117), (119, 87, 86, 118), (120, 88, 87, 119), (121, 89, 88, 120), (122, 90, 89, 121), (123, 91, 90, 122), (124, 92, 91, 123), (125, 93, 92, 124), (126, 94, 93, 125), (127, 95, 94, 126), (128, 96, 95, 127), (129, 97, 96, 128), (65, 97, 66), (65, 66, 67), (65, 67, 68), (65, 68, 69), (65, 69, 70), (65, 70, 71), (65, 71, 72), (65, 72, 73), (65, 73, 74), (65, 74, 75), (65, 75, 76), (65, 76, 77), (65, 77, 78), (65, 78, 79), (65, 79, 80), (65, 80, 81), (65, 81, 82), (65, 82, 83), (65, 83, 84), (65, 84, 85), (65, 85, 86), (65, 86, 87), (65, 87, 88), (65, 88, 89), (65, 89, 90), (65, 90, 91), (65, 91, 92), (65, 92, 93), (65, 93, 94), (65, 94, 95), (65, 95, 96), (65, 96, 97), (130, 131, 132, 133), (134, 137, 136, 135), (130, 134, 135, 131), (131, 135, 136, 132), (132, 136, 137, 133), (134, 130, 133, 137)])
me_cube_015.polygons.foreach_set('material_index', [1, 1, 1, 1, 1, 1, 1, 1, 1, 1, 1, 1, 1, 1, 1, 1, 1, 1, 1, 1, 1, 1, 1, 1, 1, 1, 1, 1, 1, 1, 1, 1, 0, 0, 0, 0, 0, 0, 0, 0, 0, 0, 0, 0, 0, 0, 0, 0, 0, 0, 0, 0, 0, 0, 0, 0, 0, 0, 0, 0, 0, 0, 0, 0, 0, 0, 0, 0, 0, 0, 0, 0, 0, 0, 0, 0, 0, 0, 0, 0, 0, 0, 0, 0, 0, 0, 0, 0, 0, 0, 0, 0, 0, 0, 0, 0, 1, 1, 1, 1, 1, 1, 1, 1, 1, 1, 1, 1, 1, 1, 1, 1, 1, 1, 1, 1, 1, 1, 1, 1, 1, 1, 1, 1, 1, 1, 1, 1, 0, 3, 2, 2, 2, 2])
me_cube_015.materials.append(mat_brick)
me_cube_015.materials.append(mat_interior)
me_cube_015.materials.append(mat_maincolour1)
me_cube_015.materials.append(mat_brick_002)
me_cube_015.use_remesh_preserve_volume = False
me_cube_015.use_remesh_preserve_attributes = False
me_cube_015.use_mirror_vertex_groups = False
me_cube_015.update()
me_plane_031 = bpy.data.meshes.new('Plane.031')
me_plane_031.from_pydata([(3.6, 2.9, 4.251), (2.78, 2.9, 4.251), (3.5, 2.8, 4.251), (2.88, 2.8, 4.251), (2.78, 1.7, 4.251), (2.88, 1.8, 4.251), (3.6, 1.7, 4.251), (3.5, 1.8, 4.251)], [], [(0, 1, 3, 2), (3, 1, 4, 5), (0, 2, 7, 6), (4, 6, 7, 5)])
me_plane_031.polygons.foreach_set('use_smooth', [True] * 4)
me_plane_031.materials.append(mat_windowsurround)
me_plane_031.use_remesh_preserve_volume = False
me_plane_031.use_remesh_preserve_attributes = False
me_plane_031.use_mirror_vertex_groups = False
me_plane_031.update()
me_plane_030 = bpy.data.meshes.new('Plane.030')
me_plane_030.from_pydata([(3.45, 2.25, 4.251), (3.45, 1.85, 4.251), (2.93, 1.85, 4.251), (2.93, 2.25, 4.251), (3.45, 2.3, 4.251), (2.93, 2.3, 4.251), (2.93, 2.75, 4.251), (3.45, 2.75, 4.251), (3.5, 2.8, 4.251), (2.88, 2.8, 4.251), (3.5, 1.8, 4.251), (2.88, 1.8, 4.251), (3.21, 1.85, 4.251), (3.17, 1.85, 4.251), (3.21, 2.25, 4.251), (3.17, 2.25, 4.251), (3.21, 2.3, 4.251), (3.17, 2.3, 4.251), (3.17, 2.75, 4.251), (3.21, 2.75, 4.251)], [], [(10, 8, 7), (10, 7, 4), (4, 0, 10), (10, 0, 1), (6, 9, 11), (5, 6, 11), (3, 5, 11), (2, 3, 11), (0, 14, 12, 1), (14, 15, 13, 12), (15, 3, 2, 13), (3, 15, 17, 5), (15, 14, 16, 17), (14, 0, 4, 16), (5, 17, 18, 6), (17, 16, 19, 18), (16, 4, 7, 19), (18, 8, 9), (6, 18, 9), (19, 7, 8), (18, 19, 8), (13, 11, 10), (1, 12, 10), (13, 2, 11), (12, 13, 10)])
me_plane_030.polygons.foreach_set('material_index', [1, 1, 1, 1, 1, 1, 1, 1, 0, 1, 0, 1, 1, 1, 0, 1, 0, 1, 1, 1, 1, 1, 1, 1, 1])
me_plane_030.materials.append(mat_interior)
me_plane_030.materials.append(mat_windowframe)
me_plane_030.use_remesh_preserve_volume = False
me_plane_030.use_remesh_preserve_attributes = False
me_plane_030.use_mirror_vertex_groups = False
me_plane_030.update()
me_plane_029 = bpy.data.meshes.new('Plane.029')
me_plane_029.from_pydata([(3.65, 0.75, 4.251), (3.65, 0.35, 4.251), (2.85, 0.35, 4.251), (2.85, 0.75, 4.251), (3.65, 0.8, 4.251), (2.85, 0.8, 4.251), (2.85, 1.25, 4.251), (3.65, 1.25, 4.251), (3.7, 1.3, 4.251), (2.8, 1.3, 4.251), (3.7, 0.3, 4.251), (2.8, 0.3, 4.251), (3.41, 0.35, 4.251), (3.37, 0.35, 4.251), (3.13, 0.35, 4.251), (3.09, 0.35, 4.251), (3.41, 0.75, 4.251), (3.37, 0.75, 4.251), (3.13, 0.75, 4.251), (3.09, 0.75, 4.251), (3.41, 0.8, 4.251), (3.37, 0.8, 4.251), (3.13, 0.8, 4.251), (3.09, 0.8, 4.251), (3.09, 1.25, 4.251), (3.13, 1.25, 4.251), (3.37, 1.25, 4.251), (3.41, 1.25, 4.251)], [], [(10, 8, 7), (10, 7, 4), (4, 0, 10), (10, 0, 1), (6, 9, 11), (5, 6, 11), (3, 5, 11), (2, 3, 11), (0, 16, 12, 1), (16, 17, 13, 12), (17, 18, 14, 13), (18, 19, 15, 14), (19, 3, 2, 15), (3, 19, 23, 5), (19, 18, 22, 23), (18, 17, 21, 22), (17, 16, 20, 21), (16, 0, 4, 20), (5, 23, 24, 6), (23, 22, 25, 24), (22, 21, 26, 25), (21, 20, 27, 26), (20, 4, 7, 27), (25, 26, 8, 9), (6, 24, 9), (27, 7, 8), (24, 25, 9), (26, 27, 8), (13, 14, 11, 10), (1, 12, 10), (15, 2, 11), (12, 13, 10), (14, 15, 11)])
me_plane_029.polygons.foreach_set('material_index', [1, 1, 1, 1, 1, 1, 1, 1, 0, 1, 0, 1, 0, 1, 1, 1, 1, 1, 0, 1, 0, 1, 0, 1, 1, 1, 1, 1, 1, 1, 1, 1, 1])
me_plane_029.materials.append(mat_interior)
me_plane_029.materials.append(mat_windowframe)
me_plane_029.use_remesh_preserve_volume = False
me_plane_029.use_remesh_preserve_attributes = False
me_plane_029.use_mirror_vertex_groups = False
me_plane_029.update()
me_plane_028 = bpy.data.meshes.new('Plane.028')
me_plane_028.from_pydata([(3.8, 1.4, 4.251), (2.7, 1.4, 4.251), (3.7, 1.3, 4.251), (2.8, 1.3, 4.251), (2.7, 0.2, 4.251), (2.8, 0.3, 4.251), (3.8, 0.2, 4.251), (3.7, 0.3, 4.251)], [], [(0, 1, 3, 2), (3, 1, 4, 5), (0, 2, 7, 6), (4, 6, 7, 5)])
me_plane_028.polygons.foreach_set('use_smooth', [True] * 4)
me_plane_028.materials.append(mat_windowsurround)
me_plane_028.use_remesh_preserve_volume = False
me_plane_028.use_remesh_preserve_attributes = False
me_plane_028.use_mirror_vertex_groups = False
me_plane_028.update()
me_plane_006 = bpy.data.meshes.new('Plane.006')
me_plane_006.from_pydata([(1.2, 1.5, 4.251), (0.1, 1.5, 4.251), (1.1, 1.4, 4.251), (0.2, 1.4, 4.251), (0.1, 0.3, 4.251), (0.2, 0.4, 4.251), (1.2, 0.3, 4.251), (1.1, 0.4, 4.251)], [], [(0, 1, 3, 2), (3, 1, 4, 5), (0, 2, 7, 6), (4, 6, 7, 5)])
me_plane_006.polygons.foreach_set('use_smooth', [True] * 4)
me_plane_006.materials.append(mat_windowsurround)
me_plane_006.use_remesh_preserve_volume = False
me_plane_006.use_remesh_preserve_attributes = False
me_plane_006.use_mirror_vertex_groups = False
me_plane_006.update()
me_plane_005 = bpy.data.meshes.new('Plane.005')
me_plane_005.from_pydata([(1.05, 0.85, 4.251), (1.05, 0.45, 4.251), (0.25, 0.45, 4.251), (0.25, 0.85, 4.251), (1.05, 0.9, 4.251), (0.25, 0.9, 4.251), (0.25, 1.35, 4.251), (1.05, 1.35, 4.251), (1.1, 1.4, 4.251), (0.2, 1.4, 4.251), (1.1, 0.4, 4.251), (0.2, 0.4, 4.251), (0.81, 0.45, 4.251), (0.77, 0.45, 4.251), (0.53, 0.45, 4.251), (0.49, 0.45, 4.251), (0.81, 0.85, 4.251), (0.77, 0.85, 4.251), (0.53, 0.85, 4.251), (0.49, 0.85, 4.251), (0.81, 0.9, 4.251), (0.77, 0.9, 4.251), (0.53, 0.9, 4.251), (0.49, 0.9, 4.251), (0.49, 1.35, 4.251), (0.53, 1.35, 4.251), (0.77, 1.35, 4.251), (0.81, 1.35, 4.251)], [], [(10, 8, 7), (10, 7, 4), (4, 0, 10), (10, 0, 1), (6, 9, 11), (5, 6, 11), (3, 5, 11), (2, 3, 11), (0, 16, 12, 1), (16, 17, 13, 12), (17, 18, 14, 13), (18, 19, 15, 14), (19, 3, 2, 15), (3, 19, 23, 5), (19, 18, 22, 23), (18, 17, 21, 22), (17, 16, 20, 21), (16, 0, 4, 20), (5, 23, 24, 6), (23, 22, 25, 24), (22, 21, 26, 25), (21, 20, 27, 26), (20, 4, 7, 27), (25, 26, 8, 9), (6, 24, 9), (27, 7, 8), (24, 25, 9), (26, 27, 8), (13, 14, 11, 10), (1, 12, 10), (15, 2, 11), (12, 13, 10), (14, 15, 11)])
me_plane_005.polygons.foreach_set('material_index', [1, 1, 1, 1, 1, 1, 1, 1, 0, 1, 0, 1, 0, 1, 1, 1, 1, 1, 0, 1, 0, 1, 0, 1, 1, 1, 1, 1, 1, 1, 1, 1, 1])
me_plane_005.materials.append(mat_interior)
me_plane_005.materials.append(mat_windowframe)
me_plane_005.use_remesh_preserve_volume = False
me_plane_005.use_remesh_preserve_attributes = False
me_plane_005.use_mirror_vertex_groups = False
me_plane_005.update()
me_plane_002 = bpy.data.meshes.new('Plane.002')
me_plane_002.from_pydata([(2.25, 0.85, 4.251), (2.25, 0.05, 4.251), (1.75, 0.05, 4.251), (1.75, 0.85, 4.251), (2.25, 0.9, 4.251), (1.75, 0.9, 4.251), (1.75, 1.35, 4.251), (2.25, 1.35, 4.251), (2.3, 1.4, 4.251), (1.7, 1.4, 4.251), (2.3, -1.069e-06, 4.251), (1.7, -8.309e-07, 4.251)], [], [(0, 3, 2, 1), (3, 0, 4, 5), (5, 4, 7, 6), (6, 7, 8, 9), (1, 2, 11, 10), (10, 8, 7), (10, 7, 4), (4, 0, 10), (10, 0, 1), (6, 9, 11), (5, 6, 11), (3, 5, 11), (2, 3, 11)])
me_plane_002.polygons.foreach_set('material_index', [1, 1, 1, 1, 1, 1, 1, 1, 1, 1, 1, 1, 1])
me_plane_002.materials.append(mat_interior)
me_plane_002.materials.append(mat_shop3)
me_plane_002.use_remesh_preserve_volume = False
me_plane_002.use_remesh_preserve_attributes = False
me_plane_002.use_mirror_vertex_groups = False
me_plane_002.update()
me_cube = bpy.data.meshes.new('Cube')
me_cube.from_pydata([(-4.25, 1.4, 4.25), (-4.25, 2.4, 4.25), (-0.25, 2.4, 4.25), (-0.25, 1.4, 4.25), (-2.25, 5.0, 4.25), (-0.25, 3.576e-07, 4.25), (-4.25, 9.537e-07, 4.25), (-4.25, 1.4, 0.4), (-4.25, 1.4, 2.5), (-4.25, 1.4, 3.1), (-0.25, 1.4, 0.4), (-0.25, 1.4, 2.5), (-0.25, 1.4, 3.1), (-0.25, 3.545e-07, 3.1), (-0.25, 3.753e-07, 2.5), (-0.25, 3.306e-07, 0.4), (-4.25, 9.505e-07, 3.1), (-4.25, 9.714e-07, 2.5), (-4.25, 9.267e-07, 0.4), (-4.25, 8.087e-07, -2.3), (-4.25, 8.534e-07, -0.2), (-0.25, 2.126e-07, -2.3), (-0.25, 2.573e-07, -0.2), (-0.25, 1.4, -0.2), (-0.25, 1.4, -2.3), (-4.25, 1.4, -0.2), (-4.25, 1.4, -2.3), (-4.25, 1.4, -2.9), (-0.25, 1.4, -2.9), (-0.25, 1.393e-07, -2.9), (-4.25, 7.353e-07, -2.9), (-4.25, 5.904e-07, -4.06), (-0.25, -5.614e-09, -4.06), (-2.25, 5.0, -4.06), (-0.25, 1.4, -4.06), (-0.25, 2.4, -4.06), (-4.25, 2.4, -4.06), (-4.25, 1.4, -4.06)], [], [(1, 0, 3, 2), (1, 4, 2), (3, 0, 6, 5), (9, 0, 1), (8, 9, 1), (3, 12, 2), (12, 11, 2), (10, 11, 14, 15), (11, 12, 13, 14), (12, 3, 5, 13), (0, 9, 16, 6), (8, 7, 18, 17), (25, 26, 19, 20), (23, 10, 15, 22), (24, 23, 22, 21), (34, 28, 29, 32), (28, 24, 21, 29), (27, 37, 31, 30), (34, 37, 31, 32), (36, 33, 35), (34, 35, 36, 37), (1, 7, 8), (1, 25, 7), (1, 36, 26, 25), (26, 36, 27), (27, 36, 37), (2, 11, 10), (2, 10, 23), (2, 23, 24, 35), (24, 28, 35), (28, 34, 35), (2, 35, 33, 4), (1, 4, 33, 36), (7, 18, 20, 25), (19, 26, 27, 30), (8, 9, 16, 17)])
me_cube.polygons.foreach_set('material_index', [0, 0, 0, 0, 0, 0, 0, 0, 0, 0, 0, 0, 0, 0, 0, 0, 0, 0, 0, 0, 0, 0, 0, 0, 0, 0, 0, 0, 0, 0, 0, 1, 1, 0, 0, 0])
me_cube.materials.append(mat_maincolour1)
me_cube.materials.append(mat_roof)
me_cube.materials.append(mat_roofside)
me_cube.use_remesh_preserve_volume = False
me_cube.use_remesh_preserve_attributes = False
me_cube.use_mirror_vertex_groups = False
me_cube.update()
me_plane_047 = bpy.data.meshes.new('Plane.047')
me_plane_047.from_pydata([(2.86, 1.919e-07, -3.26), (-3.75, 1.788e-07, -3.56), (2.86, 4.506e-07, 3.15), (-3.75, 4.768e-07, 3.75), (4.06, 5.364e-07, 4.25), (-4.25, 5.364e-07, 4.25), (4.06, 1.192e-07, -4.06), (-4.25, 1.192e-07, -4.06), (2.86, 2.476e-07, -1.823), (2.86, 3.556e-07, 0.8133), (0.5233, 4.506e-07, 3.15), (-0.3133, 4.594e-07, 3.35), (-0.3133, 3.219e-07, -0.1233), (0.5233, 3.219e-07, -0.1233), (0.5233, 1.919e-07, -3.26), (-0.3133, 1.788e-07, -3.56), (2.86, 2.705e-07, -1.244), (2.86, 2.846e-07, -0.8656), (0.46, 3.556e-07, 0.8133), (0.46, 2.846e-07, -0.8656)], [], [(1, 3, 5, 7), (2, 9, 4), (8, 0, 6), (11, 10, 4, 5), (3, 11, 5), (10, 2, 4), (14, 15, 7, 6), (0, 14, 6), (15, 1, 7), (12, 15, 14, 13), (10, 11, 12, 13), (17, 16, 6, 4), (9, 17, 4), (16, 8, 6), (17, 9, 18, 19)])
me_plane_047.materials.append(mat_pavement)
me_plane_047.use_remesh_preserve_volume = False
me_plane_047.use_remesh_preserve_attributes = False
me_plane_047.use_mirror_vertex_groups = False
me_plane_047.update()
me_sphere = bpy.data.meshes.new('Sphere')
me_sphere.from_pydata([(-1.333e-06, 1.25e-06, 31.62), (-22.88, 16.62, 14.14), (8.74, 26.9, 14.14), (28.28, 4.856e-07, 14.14), (-8.74, 26.9, -14.14), (22.88, 16.62, -14.14), (-28.28, -7.508e-07, -14.14), (1.432e-06, -1.515e-06, -31.62), (-13.45, 9.772, 26.9), (5.137, 15.81, 26.9), (-8.313, 25.58, 16.63), (-26.9, 5.941e-07, 16.63), (16.63, 1.043e-06, 26.9), (21.76, 15.81, 16.63), (-30.08, 9.772, -1.941e-06), (-18.59, 25.58, -2.13e-06), (4.973e-08, 31.62, -1.581e-06), (18.59, 25.58, -5.047e-07), (30.08, 9.772, 6.886e-07), (-21.76, 15.81, -16.63), (8.313, 25.58, -16.63), (26.9, -8.593e-07, -16.63), (-16.63, -1.308e-06, -26.9), (-5.137, 15.81, -26.9), (13.45, 9.772, -26.9), (-24.33, 17.68, -2.035e-06), (-20.73, 21.1, 7.071), (-21.46, 21.63, -2.082e-06), (-19.66, 23.34, 3.536), (-22.53, 19.39, 3.536), (-22.9, 19.65, -2.059e-06), (-20.02, 23.61, -2.106e-06), (-20.2, 22.22, 5.303), (-19.12, 24.46, 1.768), (-21.63, 20.25, 5.303), (-23.43, 18.53, 1.768), (-20.56, 22.49, 1.768), (-21.1, 21.37, 3.536), (-22.0, 20.51, 1.768), (-22.18, 20.64, -2.071e-06), (-20.74, 22.62, -2.094e-06), (-19.93, 22.78, 4.419), (-19.39, 23.9, 2.652), (-22.08, 19.82, 4.419), (-22.98, 18.96, 2.652), (-21.01, 22.06, 0.8839), (-20.11, 22.92, 2.652), (-21.82, 20.38, 3.536), (-20.38, 22.36, 3.536), (-21.73, 21.07, 0.8839), (-22.26, 19.95, 2.652), (-20.29, 23.05, 0.8839), (-19.57, 24.04, 0.8839), (-19.84, 23.48, 1.768), (-20.83, 21.93, 2.652), (-21.55, 20.94, 2.652), (-21.28, 21.5, 1.768), (-23.16, 19.09, 0.8839), (-22.45, 20.08, 0.8839), (-22.71, 19.52, 1.768), (-21.37, 20.81, 4.419), (-20.65, 21.8, 4.419), (-20.92, 21.24, 5.303), (-6.725, 4.886, 29.26), (-18.17, 13.2, 20.52), (2.569, 7.906, 29.26), (6.939, 21.36, 20.52), (0.2137, 26.24, 15.38), (-15.6, 21.1, 15.38), (-24.89, 8.312, 15.38), (-29.18, 4.886, -7.071), (-26.48, 13.2, 7.071), (-13.66, 26.24, -7.071), (4.37, 29.26, 7.071), (-4.37, 29.26, -7.071), (13.66, 26.24, 7.071), (20.73, 21.1, -7.071), (-25.02, 7.906, -15.38), (-15.25, 21.36, -15.38), (-0.2137, 26.24, -15.38), (15.6, 21.1, -15.38), (-22.45, -1.03e-06, -20.52), (-8.313, -1.412e-06, -29.26), (-6.939, 21.36, -20.52), (-2.569, 7.906, -29.26), (18.17, 13.2, -20.52), (6.725, 4.886, -29.26), (-10.88, 17.68, 21.76), (-4.156, 12.79, 26.9), (-1.588, 20.7, 21.76), (-20.17, 4.886, 21.76), (-28.49, 4.886, 8.313), (-4.156, 28.6, 8.313), (-13.45, 25.58, 8.313), (-9.294, 28.6, -1.855e-06), (-25.92, 12.79, -8.313), (-20.17, 20.7, -8.313), (4.156, 28.6, -8.313), (9.294, 28.6, -1.043e-06), (13.45, 25.58, -8.313), (-13.45, 15.81, -21.76), (-19.19, 7.906, -21.76), (-10.88, 7.906, -26.9), (10.88, 17.68, -21.76), (1.588, 20.7, -21.76), (4.156, 12.79, -26.9), (-19.08, 24.81, 0.4419)], [], [(9, 13, 12), (3, 12, 13), (18, 3, 13), (13, 17, 18), (21, 18, 5), (30, 25, 19), (26, 32, 10), (25, 35, 1), (34, 26, 1), (31, 40, 19), (40, 27, 19), (27, 39, 19), (39, 30, 19), (32, 41, 10), (41, 28, 10), (28, 42, 10), (42, 33, 10), (51, 36, 45), (45, 40, 51), (31, 51, 40), (40, 45, 27), (51, 31, 52), (52, 53, 51), (36, 51, 53), (53, 52, 33), (42, 28, 46), (46, 53, 42), (33, 42, 53), (53, 46, 36), (54, 36, 46), (46, 48, 54), (37, 54, 48), (48, 46, 28), (54, 37, 55), (55, 56, 54), (36, 54, 56), (56, 55, 38), (49, 27, 45), (45, 56, 49), (38, 49, 56), (56, 45, 36), (50, 38, 55), (55, 47, 50), (29, 50, 47), (47, 55, 37), (30, 57, 25), (57, 35, 25), (57, 30, 58), (58, 59, 57), (35, 57, 59), (59, 58, 38), (50, 29, 44), (44, 59, 50), (38, 50, 59), (59, 44, 35), (49, 38, 58), (58, 39, 49), (27, 49, 39), (39, 58, 30), (60, 34, 43), (43, 47, 60), (37, 60, 47), (47, 43, 29), (60, 37, 61), (61, 62, 60), (34, 60, 62), (62, 61, 32), (34, 62, 26), (62, 32, 26), (41, 32, 61), (61, 48, 41), (28, 41, 48), (48, 61, 37), (35, 44, 1), (44, 29, 1), (29, 43, 1), (43, 34, 1), (68, 10, 87), (87, 64, 68), (1, 68, 64), (64, 87, 8), (88, 8, 87), (87, 89, 88), (9, 88, 89), (89, 87, 10), (67, 2, 66), (66, 89, 67), (10, 67, 89), (89, 66, 9), (88, 9, 65), (65, 63, 88), (8, 88, 63), (65, 0, 63), (90, 11, 69), (69, 64, 90), (8, 90, 64), (64, 69, 1), (9, 66, 13), (66, 2, 13), (0, 65, 12), (65, 9, 12), (91, 14, 71), (71, 69, 91), (11, 91, 69), (69, 71, 1), (92, 16, 73), (73, 67, 92), (10, 92, 67), (67, 73, 2), (92, 10, 93), (93, 94, 92), (16, 92, 94), (94, 93, 15), (72, 4, 74), (74, 94, 72), (15, 72, 94), (94, 74, 16), (17, 76, 18), (76, 5, 18), (2, 75, 13), (75, 17, 13), (77, 19, 95), (95, 70, 77), (6, 77, 70), (70, 95, 14), (78, 4, 72), (72, 96, 78), (19, 78, 96), (96, 72, 15), (79, 20, 97), (97, 74, 79), (4, 79, 74), (74, 97, 16), (98, 16, 97), (97, 99, 98), (17, 98, 99), (99, 97, 20), (80, 5, 76), (76, 99, 80), (20, 80, 99), (99, 76, 17), (98, 17, 75), (75, 73, 98), (16, 98, 73), (73, 75, 2), (100, 23, 83), (83, 78, 100), (19, 100, 78), (78, 83, 4), (100, 19, 101), (101, 102, 100), (23, 100, 102), (102, 101, 22), (82, 7, 84), (84, 102, 82), (22, 82, 102), (102, 84, 23), (81, 22, 101), (101, 77, 81), (6, 81, 77), (77, 101, 19), (103, 24, 85), (85, 80, 103), (20, 103, 80), (80, 85, 5), (103, 20, 104), (104, 105, 103), (24, 103, 105), (105, 104, 23), (84, 7, 86), (86, 105, 84), (23, 84, 105), (105, 86, 24), (83, 23, 104), (104, 79, 83), (4, 83, 79), (79, 104, 20), (5, 85, 21), (85, 24, 21), (14, 95, 25), (95, 19, 25), (1, 71, 25), (71, 14, 25), (10, 68, 26), (68, 1, 26), (19, 96, 31), (96, 15, 31), (15, 93, 33), (93, 10, 33), (52, 106, 33), (106, 15, 33), (15, 106, 31), (106, 52, 31)])
me_sphere.use_remesh_preserve_volume = False
me_sphere.use_remesh_preserve_attributes = False
me_sphere.use_mirror_vertex_groups = False
me_sphere.update()
me_plane = bpy.data.meshes.new('Plane')
me_plane.from_pydata([(4.25, 4.06, 0.0), (4.25, -4.25, 0.0), (-4.06, -4.25, 0.0), (-4.06, 4.06, 0.0)], [], [(0, 3, 2, 1)])
me_plane.materials.append(mat_transparent)
me_plane.use_remesh_preserve_volume = False
me_plane.use_remesh_preserve_attributes = False
me_plane.use_mirror_vertex_groups = False
me_plane.update()

# ---- objects
ob_cube_001 = bpy.data.objects.new('Cube.001', me_cube_004)
ob_cube_003 = bpy.data.objects.new('Cube.003', me_cube_003)
ob_cube_004 = bpy.data.objects.new('Cube.004', me_cube_002)
ob_cube_002 = bpy.data.objects.new('Cube.002', me_cube_016)
ob_plane_044 = bpy.data.objects.new('Plane.044', me_plane_226)
ob_plane_043 = bpy.data.objects.new('Plane.043', me_plane_225)
ob_plane_042 = bpy.data.objects.new('Plane.042', me_plane_224)
ob_plane_041 = bpy.data.objects.new('Plane.041', me_plane_223)
ob_plane_040 = bpy.data.objects.new('Plane.040', me_plane_222)
ob_plane_039 = bpy.data.objects.new('Plane.039', me_plane_221)
ob_plane_038 = bpy.data.objects.new('Plane.038', me_plane_220)
ob_plane_037 = bpy.data.objects.new('Plane.037', me_plane_219)
ob_plane_036 = bpy.data.objects.new('Plane.036', me_plane_218)
ob_plane_035 = bpy.data.objects.new('Plane.035', me_plane_217)
ob_plane_034 = bpy.data.objects.new('Plane.034', me_plane_216)
ob_plane_033 = bpy.data.objects.new('Plane.033', me_plane_215)
ob_plane_032 = bpy.data.objects.new('Plane.032', me_plane_214)
ob_plane_031 = bpy.data.objects.new('Plane.031', me_plane_213)
ob_plane_029 = bpy.data.objects.new('Plane.029', me_plane_212)
ob_plane_027 = bpy.data.objects.new('Plane.027', me_plane_211)
ob_plane_026 = bpy.data.objects.new('Plane.026', me_plane_210)
ob_plane_028 = bpy.data.objects.new('Plane.028', me_plane_209)
ob_plane_025 = bpy.data.objects.new('Plane.025', me_plane_206)
ob_plane_024 = bpy.data.objects.new('Plane.024', me_plane_205)
ob_plane_020 = bpy.data.objects.new('Plane.020', me_plane_204)
ob_plane_018 = bpy.data.objects.new('Plane.018', me_plane_203)
ob_plane_016 = bpy.data.objects.new('Plane.016', me_plane_202)
ob_plane_015 = bpy.data.objects.new('Plane.015', me_plane_201)
ob_plane_014 = bpy.data.objects.new('Plane.014', me_plane_200)
ob_plane_013 = bpy.data.objects.new('Plane.013', me_plane_199)
ob_plane_012 = bpy.data.objects.new('Plane.012', me_plane_198)
ob_plane_011 = bpy.data.objects.new('Plane.011', me_plane_197)
ob_plane_010 = bpy.data.objects.new('Plane.010', me_plane_196)
ob_plane_009 = bpy.data.objects.new('Plane.009', me_plane_195)
ob_plane_008 = bpy.data.objects.new('Plane.008', me_plane_194)
ob_plane_007 = bpy.data.objects.new('Plane.007', me_plane_193)
ob_plane_023 = bpy.data.objects.new('Plane.023', me_plane_192)
ob_plane_022 = bpy.data.objects.new('Plane.022', me_plane_191)
ob_plane_021 = bpy.data.objects.new('Plane.021', me_plane_190)
ob_plane_019 = bpy.data.objects.new('Plane.019', me_plane_189)
ob_cube_005 = bpy.data.objects.new('Cube.005', me_cube_015)
ob_plane_017 = bpy.data.objects.new('Plane.017', me_plane_031)
ob_plane_004 = bpy.data.objects.new('Plane.004', me_plane_030)
ob_plane_003 = bpy.data.objects.new('Plane.003', me_plane_029)
ob_plane_001 = bpy.data.objects.new('Plane.001', me_plane_028)
ob_plane_006 = bpy.data.objects.new('Plane.006', me_plane_006)
ob_plane_005 = bpy.data.objects.new('Plane.005', me_plane_005)
ob_plane_002 = bpy.data.objects.new('Plane.002', me_plane_002)
ob_cube = bpy.data.objects.new('Cube', me_cube)
ob_plane_030 = bpy.data.objects.new('Plane.030', me_plane_047)
ob_camera = bpy.data.objects.new('Camera', cam_camera_001)
ob_sphere = bpy.data.objects.new('Sphere', me_sphere)
ob_lamp_001 = bpy.data.objects.new('Lamp.001', light_lamp)
ob_plane = bpy.data.objects.new('Plane', me_plane)

# ---- transforms, parenting, visibility, modifiers, constraints
ob_cube_001.location = (-7.982, 1.907e-06, 0.0)
ob_cube_001.rotation_euler = (0.0, -0.0, -6.283)
ob_cube_001.lock_rotations_4d = False
ob_cube_001.empty_display_type = 'ARROWS'
ob_cube_001.color = (0.0, 0.0, 0.0, 1.0)
ob_cube_001.lineart.crease_threshold = 0.0
ob_cube_003.location = (-4.08, 0.0, 0.0)
ob_cube_003.rotation_euler = (0.0, -0.0, -6.283)
ob_cube_003.lock_rotations_4d = False
ob_cube_003.empty_display_type = 'ARROWS'
ob_cube_003.color = (0.0, 0.0, 0.0, 1.0)
ob_cube_003.lineart.crease_threshold = 0.0
ob_cube_004.location = (-3.786, 9.537e-07, 0.0)
ob_cube_004.rotation_euler = (0.0, -0.0, -6.283)
ob_cube_004.lock_rotations_4d = False
ob_cube_004.empty_display_type = 'ARROWS'
ob_cube_004.color = (0.0, 0.0, 0.0, 1.0)
ob_cube_004.lineart.crease_threshold = 0.0
ob_cube_002.location = (0.0, 0.0, 0.0)
ob_cube_002.rotation_euler = (0.0, -0.0, -6.283)
ob_cube_002.lock_rotations_4d = False
ob_cube_002.empty_display_type = 'ARROWS'
ob_cube_002.color = (0.0, 0.0, 0.0, 1.0)
ob_cube_002.lineart.crease_threshold = 0.0
ob_plane_044.location = (0.0, 0.0, -3.553e-15)
ob_plane_044.rotation_euler = (1.571, -0.0, -6.283)
ob_plane_044.scale = (-1.0, 1.0, -1.0)
ob_plane_044.lock_rotations_4d = False
ob_plane_044.empty_display_type = 'ARROWS'
ob_plane_044.color = (0.0, 0.0, 0.0, 1.0)
ob_plane_044.lineart.crease_threshold = 0.0
ob_plane_043.location = (0.0, 0.0, -3.197e-14)
ob_plane_043.rotation_euler = (1.571, -0.0, -6.283)
ob_plane_043.scale = (-1.0, 1.0, -1.0)
ob_plane_043.lock_rotations_4d = False
ob_plane_043.empty_display_type = 'ARROWS'
ob_plane_043.color = (0.0, 0.0, 0.0, 1.0)
ob_plane_043.lineart.crease_threshold = 0.0
ob_plane_042.location = (0.0, 0.0, 0.0)
ob_plane_042.rotation_euler = (1.571, -0.0, -6.283)
ob_plane_042.scale = (-1.0, 1.0, -1.0)
ob_plane_042.lock_rotations_4d = False
ob_plane_042.empty_display_type = 'ARROWS'
ob_plane_042.color = (0.0, 0.0, 0.0, 1.0)
ob_plane_042.lineart.crease_threshold = 0.0
ob_plane_041.location = (0.0, 0.0, 0.0)
ob_plane_041.rotation_euler = (1.571, -0.0, -6.283)
ob_plane_041.scale = (-1.0, 1.0, -1.0)
ob_plane_041.lock_rotations_4d = False
ob_plane_041.empty_display_type = 'ARROWS'
ob_plane_041.color = (0.0, 0.0, 0.0, 1.0)
ob_plane_041.lineart.crease_threshold = 0.0
ob_plane_040.location = (0.0, 0.0, 0.0)
ob_plane_040.rotation_euler = (1.571, -0.0, -6.283)
ob_plane_040.scale = (-1.0, 1.0, -1.0)
ob_plane_040.lock_rotations_4d = False
ob_plane_040.empty_display_type = 'ARROWS'
ob_plane_040.color = (0.0, 0.0, 0.0, 1.0)
ob_plane_040.lineart.crease_threshold = 0.0
ob_plane_039.location = (0.0, 0.0, 0.0)
ob_plane_039.rotation_euler = (1.571, -0.0, -6.283)
ob_plane_039.scale = (-1.0, 1.0, -1.0)
ob_plane_039.lock_rotations_4d = False
ob_plane_039.empty_display_type = 'ARROWS'
ob_plane_039.color = (0.0, 0.0, 0.0, 1.0)
ob_plane_039.lineart.crease_threshold = 0.0
ob_plane_038.location = (0.0, 0.0, 1.192e-07)
ob_plane_038.rotation_euler = (1.571, -0.0, -6.283)
ob_plane_038.scale = (-1.0, 1.0, -1.0)
ob_plane_038.lock_rotations_4d = False
ob_plane_038.empty_display_type = 'ARROWS'
ob_plane_038.color = (0.0, 0.0, 0.0, 1.0)
ob_plane_038.lineart.crease_threshold = 0.0
ob_plane_037.location = (0.0, 0.0, 1.192e-07)
ob_plane_037.rotation_euler = (1.571, -0.0, -6.283)
ob_plane_037.scale = (-1.0, 1.0, -1.0)
ob_plane_037.lock_rotations_4d = False
ob_plane_037.empty_display_type = 'ARROWS'
ob_plane_037.color = (0.0, 0.0, 0.0, 1.0)
ob_plane_037.lineart.crease_threshold = 0.0
ob_plane_036.location = (0.0, 0.0, 1.192e-07)
ob_plane_036.rotation_euler = (1.571, -0.0, -6.283)
ob_plane_036.scale = (-1.0, 1.0, -1.0)
ob_plane_036.lock_rotations_4d = False
ob_plane_036.empty_display_type = 'ARROWS'
ob_plane_036.color = (0.0, 0.0, 0.0, 1.0)
ob_plane_036.lineart.crease_threshold = 0.0
ob_plane_035.location = (0.0, 0.0, 1.192e-07)
ob_plane_035.rotation_euler = (1.571, -0.0, -6.283)
ob_plane_035.scale = (-1.0, 1.0, -1.0)
ob_plane_035.lock_rotations_4d = False
ob_plane_035.empty_display_type = 'ARROWS'
ob_plane_035.color = (0.0, 0.0, 0.0, 1.0)
ob_plane_035.lineart.crease_threshold = 0.0
ob_plane_034.location = (0.0, 0.0, 1.192e-07)
ob_plane_034.rotation_euler = (1.571, -0.0, -6.283)
ob_plane_034.scale = (-1.0, 1.0, -1.0)
ob_plane_034.lock_rotations_4d = False
ob_plane_034.empty_display_type = 'ARROWS'
ob_plane_034.color = (0.0, 0.0, 0.0, 1.0)
ob_plane_034.lineart.crease_threshold = 0.0
ob_plane_033.location = (0.0, 0.0, 1.192e-07)
ob_plane_033.rotation_euler = (1.571, -0.0, -6.283)
ob_plane_033.scale = (-1.0, 1.0, -1.0)
ob_plane_033.lock_rotations_4d = False
ob_plane_033.empty_display_type = 'ARROWS'
ob_plane_033.color = (0.0, 0.0, 0.0, 1.0)
ob_plane_033.lineart.crease_threshold = 0.0
ob_plane_032.location = (0.0, 0.0, 1.192e-07)
ob_plane_032.rotation_euler = (1.571, -0.0, -6.283)
ob_plane_032.scale = (-1.0, 1.0, -1.0)
ob_plane_032.lock_rotations_4d = False
ob_plane_032.empty_display_type = 'ARROWS'
ob_plane_032.color = (0.0, 0.0, 0.0, 1.0)
ob_plane_032.lineart.crease_threshold = 0.0
ob_plane_031.location = (0.0, 0.0, 1.192e-07)
ob_plane_031.rotation_euler = (1.571, -0.0, -6.283)
ob_plane_031.scale = (-1.0, 1.0, -1.0)
ob_plane_031.lock_rotations_4d = False
ob_plane_031.empty_display_type = 'ARROWS'
ob_plane_031.color = (0.0, 0.0, 0.0, 1.0)
ob_plane_031.lineart.crease_threshold = 0.0
ob_plane_029.location = (-2.384e-07, 0.0, 0.0)
ob_plane_029.rotation_euler = (0.0, -0.0, -6.283)
ob_plane_029.scale = (1.0, -1.0, 1.0)
ob_plane_029.lock_rotations_4d = False
ob_plane_029.empty_display_type = 'ARROWS'
ob_plane_029.color = (0.0, 0.0, 0.0, 1.0)
ob_plane_029.lineart.crease_threshold = 0.0
ob_plane_027.location = (0.0, 0.0, 0.0)
ob_plane_027.rotation_euler = (0.0, -0.0, -6.283)
ob_plane_027.scale = (1.0, -1.0, 1.0)
ob_plane_027.lock_rotations_4d = False
ob_plane_027.empty_display_type = 'ARROWS'
ob_plane_027.color = (0.0, 0.0, 0.0, 1.0)
ob_plane_027.lineart.crease_threshold = 0.0
ob_plane_026.location = (0.0, 0.0, 0.0)
ob_plane_026.rotation_euler = (0.0, -0.0, -6.283)
ob_plane_026.scale = (1.0, -1.0, 1.0)
ob_plane_026.lock_rotations_4d = False
ob_plane_026.empty_display_type = 'ARROWS'
ob_plane_026.color = (0.0, 0.0, 0.0, 1.0)
ob_plane_026.lineart.crease_threshold = 0.0
ob_plane_028.location = (0.0, 0.0, 0.0)
ob_plane_028.rotation_euler = (0.0, -0.0, -6.283)
ob_plane_028.scale = (1.0, -1.0, 1.0)
ob_plane_028.lock_rotations_4d = False
ob_plane_028.empty_display_type = 'ARROWS'
ob_plane_028.color = (0.0, 0.0, 0.0, 1.0)
ob_plane_028.lineart.crease_threshold = 0.0
ob_plane_025.location = (0.0, 0.0, 0.0)
ob_plane_025.rotation_euler = (1.571, -0.0, -6.283)
ob_plane_025.scale = (-1.0, 1.0, 1.0)
ob_plane_025.lock_rotations_4d = False
ob_plane_025.empty_display_type = 'ARROWS'
ob_plane_025.color = (0.0, 0.0, 0.0, 1.0)
ob_plane_025.lineart.crease_threshold = 0.0
ob_plane_024.location = (0.0, 0.0, 0.0)
ob_plane_024.rotation_euler = (1.571, -0.0, -6.283)
ob_plane_024.scale = (-1.0, 1.0, 1.0)
ob_plane_024.lock_rotations_4d = False
ob_plane_024.empty_display_type = 'ARROWS'
ob_plane_024.color = (0.0, 0.0, 0.0, 1.0)
ob_plane_024.lineart.crease_threshold = 0.0
ob_plane_020.location = (0.0, 0.0, 0.0)
ob_plane_020.rotation_euler = (0.0, -0.0, -6.283)
ob_plane_020.lock_rotations_4d = False
ob_plane_020.empty_display_type = 'ARROWS'
ob_plane_020.color = (0.0, 0.0, 0.0, 1.0)
ob_plane_020.lineart.crease_threshold = 0.0
ob_plane_018.location = (0.0, 0.0, 0.0)
ob_plane_018.rotation_euler = (0.0, -0.0, -6.283)
ob_plane_018.lock_rotations_4d = False
ob_plane_018.empty_display_type = 'ARROWS'
ob_plane_018.color = (0.0, 0.0, 0.0, 1.0)
ob_plane_018.lineart.crease_threshold = 0.0
ob_plane_016.location = (0.0, 0.0, 0.0)
ob_plane_016.rotation_euler = (1.571, -0.0, -6.283)
ob_plane_016.scale = (-1.0, 1.0, 1.0)
ob_plane_016.lock_rotations_4d = False
ob_plane_016.empty_display_type = 'ARROWS'
ob_plane_016.color = (0.0, 0.0, 0.0, 1.0)
ob_plane_016.lineart.crease_threshold = 0.0
ob_plane_015.location = (0.0, 0.0, 0.0)
ob_plane_015.rotation_euler = (1.571, -0.0, -6.283)
ob_plane_015.scale = (-1.0, 1.0, 1.0)
ob_plane_015.lock_rotations_4d = False
ob_plane_015.empty_display_type = 'ARROWS'
ob_plane_015.color = (0.0, 0.0, 0.0, 1.0)
ob_plane_015.lineart.crease_threshold = 0.0
ob_plane_014.location = (0.0, 1.125e-16, 0.0)
ob_plane_014.rotation_euler = (1.571, -0.0, -6.283)
ob_plane_014.scale = (-1.0, 1.0, 1.0)
ob_plane_014.lock_rotations_4d = False
ob_plane_014.empty_display_type = 'ARROWS'
ob_plane_014.color = (0.0, 0.0, 0.0, 1.0)
ob_plane_014.lineart.crease_threshold = 0.0
ob_plane_013.location = (0.0, 1.125e-16, 0.0)
ob_plane_013.rotation_euler = (1.571, -0.0, -6.283)
ob_plane_013.scale = (-1.0, 1.0, 1.0)
ob_plane_013.lock_rotations_4d = False
ob_plane_013.empty_display_type = 'ARROWS'
ob_plane_013.color = (0.0, 0.0, 0.0, 1.0)
ob_plane_013.lineart.crease_threshold = 0.0
ob_plane_012.location = (0.0, 0.0, 0.0)
ob_plane_012.rotation_euler = (0.0, -0.0, -6.283)
ob_plane_012.lock_rotations_4d = False
ob_plane_012.empty_display_type = 'ARROWS'
ob_plane_012.color = (0.0, 0.0, 0.0, 1.0)
ob_plane_012.lineart.crease_threshold = 0.0
ob_plane_011.location = (0.0, 0.0, 0.0)
ob_plane_011.rotation_euler = (1.571, -0.0, -6.283)
ob_plane_011.scale = (-1.0, 1.0, 1.0)
ob_plane_011.lock_rotations_4d = False
ob_plane_011.empty_display_type = 'ARROWS'
ob_plane_011.color = (0.0, 0.0, 0.0, 1.0)
ob_plane_011.lineart.crease_threshold = 0.0
ob_plane_010.location = (0.0, 1.125e-16, 0.0)
ob_plane_010.rotation_euler = (1.571, -0.0, -6.283)
ob_plane_010.scale = (-1.0, 1.0, 1.0)
ob_plane_010.lock_rotations_4d = False
ob_plane_010.empty_display_type = 'ARROWS'
ob_plane_010.color = (0.0, 0.0, 0.0, 1.0)
ob_plane_010.lineart.crease_threshold = 0.0
ob_plane_009.location = (0.0, 1.125e-16, 0.0)
ob_plane_009.rotation_euler = (1.571, -0.0, -6.283)
ob_plane_009.scale = (-1.0, 1.0, 1.0)
ob_plane_009.lock_rotations_4d = False
ob_plane_009.empty_display_type = 'ARROWS'
ob_plane_009.color = (0.0, 0.0, 0.0, 1.0)
ob_plane_009.lineart.crease_threshold = 0.0
ob_plane_008.location = (0.0, 0.0, 0.0)
ob_plane_008.rotation_euler = (1.571, -0.0, -6.283)
ob_plane_008.scale = (-1.0, 1.0, 1.0)
ob_plane_008.lock_rotations_4d = False
ob_plane_008.empty_display_type = 'ARROWS'
ob_plane_008.color = (0.0, 0.0, 0.0, 1.0)
ob_plane_008.lineart.crease_threshold = 0.0
ob_plane_007.location = (0.0, 0.0, 0.0)
ob_plane_007.rotation_euler = (1.571, -0.0, -6.283)
ob_plane_007.scale = (-1.0, 1.0, 1.0)
ob_plane_007.lock_rotations_4d = False
ob_plane_007.empty_display_type = 'ARROWS'
ob_plane_007.color = (0.0, 0.0, 0.0, 1.0)
ob_plane_007.lineart.crease_threshold = 0.0
ob_plane_023.location = (0.0, 0.0, 0.0)
ob_plane_023.rotation_euler = (1.571, -0.0, -6.283)
ob_plane_023.scale = (-1.0, 1.0, 1.0)
ob_plane_023.lock_rotations_4d = False
ob_plane_023.empty_display_type = 'ARROWS'
ob_plane_023.color = (0.0, 0.0, 0.0, 1.0)
ob_plane_023.lineart.crease_threshold = 0.0
ob_plane_022.location = (0.0, 0.0, 0.0)
ob_plane_022.rotation_euler = (1.571, -0.0, -6.283)
ob_plane_022.scale = (-1.0, 1.0, 1.0)
ob_plane_022.lock_rotations_4d = False
ob_plane_022.empty_display_type = 'ARROWS'
ob_plane_022.color = (0.0, 0.0, 0.0, 1.0)
ob_plane_022.lineart.crease_threshold = 0.0
ob_plane_021.location = (0.0, 0.0, 0.0)
ob_plane_021.rotation_euler = (0.0, -0.0, -6.283)
ob_plane_021.lock_rotations_4d = False
ob_plane_021.empty_display_type = 'ARROWS'
ob_plane_021.color = (0.0, 0.0, 0.0, 1.0)
ob_plane_021.lineart.crease_threshold = 0.0
ob_plane_019.location = (0.0, 0.0, 0.0)
ob_plane_019.rotation_euler = (0.0, -0.0, -6.283)
ob_plane_019.lock_rotations_4d = False
ob_plane_019.empty_display_type = 'ARROWS'
ob_plane_019.color = (0.0, 0.0, 0.0, 1.0)
ob_plane_019.lineart.crease_threshold = 0.0
ob_cube_005.location = (0.0, 0.0, 0.0)
ob_cube_005.rotation_euler = (0.0, -0.0, -6.283)
ob_cube_005.lock_rotations_4d = False
ob_cube_005.empty_display_type = 'ARROWS'
ob_cube_005.color = (0.0, 0.0, 0.0, 1.0)
ob_cube_005.lineart.crease_threshold = 0.0
ob_plane_017.location = (0.0, 1.125e-16, 0.0)
ob_plane_017.rotation_euler = (1.571, -0.0, -6.283)
ob_plane_017.scale = (-1.0, 1.0, 1.0)
ob_plane_017.lock_rotations_4d = False
ob_plane_017.empty_display_type = 'ARROWS'
ob_plane_017.color = (0.0, 0.0, 0.0, 1.0)
ob_plane_017.lineart.crease_threshold = 0.0
ob_plane_004.location = (0.0, 1.125e-16, 0.0)
ob_plane_004.rotation_euler = (1.571, -0.0, -6.283)
ob_plane_004.scale = (-1.0, 1.0, 1.0)
ob_plane_004.lock_rotations_4d = False
ob_plane_004.empty_display_type = 'ARROWS'
ob_plane_004.color = (0.0, 0.0, 0.0, 1.0)
ob_plane_004.lineart.crease_threshold = 0.0
ob_plane_003.location = (0.0, 1.125e-16, 0.0)
ob_plane_003.rotation_euler = (1.571, -0.0, -6.283)
ob_plane_003.scale = (-1.0, 1.0, 1.0)
ob_plane_003.lock_rotations_4d = False
ob_plane_003.empty_display_type = 'ARROWS'
ob_plane_003.color = (0.0, 0.0, 0.0, 1.0)
ob_plane_003.lineart.crease_threshold = 0.0
ob_plane_001.location = (0.0, 1.125e-16, 0.0)
ob_plane_001.rotation_euler = (1.571, -0.0, -6.283)
ob_plane_001.scale = (-1.0, 1.0, 1.0)
ob_plane_001.lock_rotations_4d = False
ob_plane_001.empty_display_type = 'ARROWS'
ob_plane_001.color = (0.0, 0.0, 0.0, 1.0)
ob_plane_001.lineart.crease_threshold = 0.0
ob_plane_006.location = (0.0, 0.0, 0.0)
ob_plane_006.rotation_euler = (1.571, -0.0, -6.283)
ob_plane_006.scale = (-1.0, 1.0, 1.0)
ob_plane_006.lock_rotations_4d = False
ob_plane_006.empty_display_type = 'ARROWS'
ob_plane_006.color = (0.0, 0.0, 0.0, 1.0)
ob_plane_006.lineart.crease_threshold = 0.0
ob_plane_005.location = (0.0, 0.0, 0.0)
ob_plane_005.rotation_euler = (1.571, -0.0, -6.283)
ob_plane_005.scale = (-1.0, 1.0, 1.0)
ob_plane_005.lock_rotations_4d = False
ob_plane_005.empty_display_type = 'ARROWS'
ob_plane_005.color = (0.0, 0.0, 0.0, 1.0)
ob_plane_005.lineart.crease_threshold = 0.0
ob_plane_002.location = (0.0, 0.0, 0.0)
ob_plane_002.rotation_euler = (1.571, -0.0, -6.283)
ob_plane_002.scale = (-1.0, 1.0, 1.0)
ob_plane_002.lock_rotations_4d = False
ob_plane_002.empty_display_type = 'ARROWS'
ob_plane_002.color = (0.0, 0.0, 0.0, 1.0)
ob_plane_002.lineart.crease_threshold = 0.0
ob_cube.location = (0.0, 0.0, 0.0)
ob_cube.rotation_euler = (1.571, -0.0, -4.712)
ob_cube.lock_rotations_4d = False
ob_cube.empty_display_type = 'ARROWS'
ob_cube.color = (0.0, 0.0, 0.0, 1.0)
ob_cube.lineart.crease_threshold = 0.0
ob_plane_030.location = (0.0, 0.0, 0.0)
ob_plane_030.rotation_euler = (1.571, -0.0, -4.712)
ob_plane_030.lock_rotations_4d = False
ob_plane_030.empty_display_type = 'ARROWS'
ob_plane_030.color = (0.0, 0.0, 0.0, 1.0)
ob_plane_030.lineart.crease_threshold = 0.0
ob_camera.location = (10.0, -10.0, 11.6)
ob_camera.rotation_euler = (1.047, 0.0, 0.7854)
ob_camera.lock_rotations_4d = False
ob_camera.empty_display_type = 'ARROWS'
ob_camera.color = (0.0, 0.0, 0.0, 1.0)
ob_camera.lineart.crease_threshold = 0.0
ob_sphere.location = (-0.02993, 0.1261, 0.07312)
ob_sphere.rotation_euler = (1.571, -0.0, 1.571)
ob_sphere.lock_rotations_4d = False
ob_sphere.empty_display_type = 'ARROWS'
ob_sphere.color = (0.0, 0.0, 0.0, 1.0)
ob_sphere.show_instancer_for_render = False
ob_sphere.instance_type = 'VERTS'
ob_sphere.use_instance_vertices_rotation = True
ob_sphere.lineart.crease_threshold = 0.0
ob_lamp_001.parent = ob_sphere
ob_lamp_001.matrix_parent_inverse = Matrix(((-4.371e-08, 1.0, -2.118e-22, -0.1261), (4.371e-08, 1.911e-15, 1.0, -0.07312), (1.0, 4.371e-08, -4.371e-08, 0.02993), (0.0, 0.0, 0.0, 1.0)))
ob_lamp_001.location = (-0.02993, 0.1261, 0.07312)
ob_lamp_001.rotation_euler = (1.571, -0.0, 1.571)
ob_lamp_001.lock_rotations_4d = False
ob_lamp_001.empty_display_type = 'ARROWS'
ob_lamp_001.color = (0.0, 0.0, 0.0, 1.0)
ob_lamp_001.lineart.crease_threshold = 0.0
ob_plane.location = (0.0003072, 0.0003849, 0.0001214)
ob_plane.lock_rotations_4d = False
ob_plane.empty_display_type = 'ARROWS'
ob_plane.color = (0.0, 0.0, 0.0, 1.0)
ob_plane.lineart.crease_threshold = 0.0

# ---- collection membership
col_collection_1.objects.link(ob_cube_001)
col_collection_1.objects.link(ob_cube_003)
col_collection_1.objects.link(ob_cube_004)
col_collection_1.objects.link(ob_cube_002)
col_collection_1.objects.link(ob_plane_044)
col_collection_1.objects.link(ob_plane_043)
col_collection_1.objects.link(ob_plane_042)
col_collection_1.objects.link(ob_plane_041)
col_collection_1.objects.link(ob_plane_040)
col_collection_1.objects.link(ob_plane_039)
col_collection_1.objects.link(ob_plane_038)
col_collection_1.objects.link(ob_plane_037)
col_collection_1.objects.link(ob_plane_036)
col_collection_1.objects.link(ob_plane_035)
col_collection_1.objects.link(ob_plane_034)
col_collection_1.objects.link(ob_plane_033)
col_collection_1.objects.link(ob_plane_032)
col_collection_1.objects.link(ob_plane_031)
col_collection_1.objects.link(ob_plane_029)
col_collection_1.objects.link(ob_plane_027)
col_collection_1.objects.link(ob_plane_026)
col_collection_1.objects.link(ob_plane_028)
col_collection_1.objects.link(ob_plane_025)
col_collection_1.objects.link(ob_plane_024)
col_collection_1.objects.link(ob_plane_020)
col_collection_1.objects.link(ob_plane_018)
col_collection_1.objects.link(ob_plane_016)
col_collection_1.objects.link(ob_plane_015)
col_collection_1.objects.link(ob_plane_014)
col_collection_1.objects.link(ob_plane_013)
col_collection_1.objects.link(ob_plane_012)
col_collection_1.objects.link(ob_plane_011)
col_collection_1.objects.link(ob_plane_010)
col_collection_1.objects.link(ob_plane_009)
col_collection_1.objects.link(ob_plane_008)
col_collection_1.objects.link(ob_plane_007)
col_collection_1.objects.link(ob_plane_023)
col_collection_1.objects.link(ob_plane_022)
col_collection_1.objects.link(ob_plane_021)
col_collection_1.objects.link(ob_plane_019)
col_collection_1.objects.link(ob_cube_005)
col_collection_1.objects.link(ob_plane_017)
col_collection_1.objects.link(ob_plane_004)
col_collection_1.objects.link(ob_plane_003)
col_collection_1.objects.link(ob_plane_001)
col_collection_1.objects.link(ob_plane_006)
col_collection_1.objects.link(ob_plane_005)
col_collection_1.objects.link(ob_plane_002)
col_collection_1.objects.link(ob_cube)
col_collection_1.objects.link(ob_plane_030)
col_collection_2.objects.link(ob_camera)
col_collection_3.objects.link(ob_sphere)
col_collection_3.objects.link(ob_lamp_001)
col_collection_4.objects.link(ob_plane)

# ---- scene / render settings (as saved in the file)
scene.camera = ob_camera
scene.frame_start = 1; scene.frame_end = 250; scene.frame_set(11)
scene.render.engine = 'BLENDER_EEVEE_NEXT'
scene.render.image_settings.color_mode = 'RGB'
scene.render.image_settings.compression = 90
scene.render.resolution_x = 128
scene.render.resolution_y = 128
scene.render.pixel_aspect_x = 100.0
scene.render.pixel_aspect_y = 100.0
scene.render.fps = 25
scene.render.dither_intensity = 0.0
scene.render.use_compositing = False
scene.render.use_sequencer = False
scene.render.bake_margin = 2
scene.render.bake_bias = 0.0
scene.render.use_stamp_time = False
scene.render.use_stamp_date = False
scene.render.use_stamp_frame = False
scene.render.use_stamp_camera = False
scene.render.use_stamp_scene = False
scene.render.use_stamp_filename = False
scene.render.use_stamp_render_time = False
scene.render.stamp_font_size = 0
scene.cycles.use_denoising = False
scene.cycles.samples = 10
scene.cycles.sampling_pattern = 'TABULATED_SOBOL'
scene.cycles.light_sampling_threshold = 0.0
scene.cycles.use_adaptive_sampling = False
scene.cycles.use_light_tree = False
scene.cycles.blur_glossy = 0.0
scene.cycles.volume_bounces = 1
scene.cycles.pixel_filter_type = 'GAUSSIAN'
scene.cycles.sample_clamp_indirect = 0.0
scene.view_settings.view_transform = 'Raw'
bpy.context.view_layer.update()
